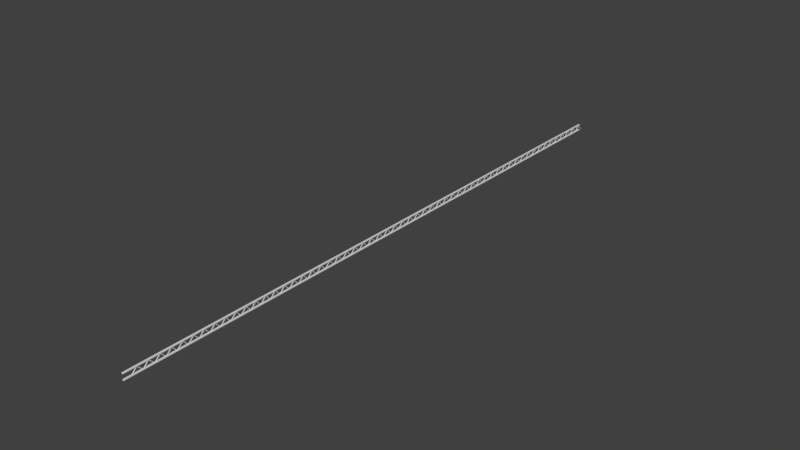 # Source: beam.blend  (saved by Blender 2.79.0; exported with 4.5.12 LTS)
import bpy
from mathutils import Matrix  # noqa: F401  (used for matrix-valued properties, if any)

bpy.ops.wm.read_factory_settings(use_empty=True)
scene = bpy.context.scene
scene.name = 'Scene'

# ---- collections
col_collection_1 = bpy.data.collections.new('Collection 1'); scene.collection.children.link(col_collection_1)

# ---- materials (node trees are filled in below, after node groups)
mat_material = bpy.data.materials.new('Material')
mat_material.alpha_threshold = 0.0
mat_material.use_transparent_shadow = False
mat_material.roughness = 0.5
mat_material.line_color = (0.0, 0.0, 0.0, 1.0)

# ---- material node trees

# ---- world
world_world = bpy.data.worlds.new('World'); scene.world = world_world
world_world.color = (0.05088, 0.05088, 0.05088)
world_world.use_sun_shadow = False
world_world.sun_shadow_jitter_overblur = 0.0
world_world.cycles.sampling_method = 'MANUAL'

# ---- meshes
me_cube = bpy.data.meshes.new('Cube')
me_cube.from_pydata([(0.09558, 51.36, -0.09558), (0.09558, -52.22, -0.09558), (-0.09558, -52.22, -0.09558), (-0.09558, 51.36, -0.09558), (0.09558, 51.36, 0.09558), (0.09558, -52.22, 0.09558), (-0.09558, -52.22, 0.09558), (-0.09558, 51.36, 0.09558), (0.09558, 51.36, -1.068), (0.09558, -52.22, -1.068), (-0.09558, -52.22, -1.068), (-0.09558, 51.36, -1.068), (0.09558, 51.36, -0.8769), (0.09558, -52.22, -0.8769), (-0.09558, -52.22, -0.8769), (-0.09558, 51.36, -0.8769), (0.04291, -6.669, -0.09274), (0.04291, -7.633, -1.057), (-0.04291, -7.633, -1.057), (-0.04291, -6.669, -0.09274), (0.04291, -6.729, -0.03206), (0.04291, -7.694, -0.9963), (-0.04291, -7.694, -0.9963), (-0.04291, -6.729, -0.03206), (0.04291, -5.826, -1.057), (0.04291, -6.791, -0.09274), (-0.04291, -6.791, -0.09274), (-0.04291, -5.826, -1.057), (0.04291, -5.766, -0.9963), (0.04291, -6.73, -0.03206), (-0.04291, -6.73, -0.03206), (-0.04291, -5.766, -0.9963), (0.04291, -4.86, -0.09274), (0.04291, -5.824, -1.057), (-0.04291, -5.824, -1.057), (-0.04291, -4.86, -0.09274), (0.04291, -4.921, -0.03206), (0.04291, -5.885, -0.9963), (-0.04291, -5.885, -0.9963), (-0.04291, -4.921, -0.03206), (0.04291, -4.017, -1.057), (0.04291, -4.982, -0.09274), (-0.04291, -4.982, -0.09274), (-0.04291, -4.017, -1.057), (0.04291, -3.957, -0.9963), (0.04291, -4.921, -0.03206), (-0.04291, -4.921, -0.03206), (-0.04291, -3.957, -0.9963), (0.04291, -3.044, -0.09274), (0.04291, -4.008, -1.057), (-0.04291, -4.008, -1.057), (-0.04291, -3.044, -0.09274), (0.04291, -3.104, -0.03206), (0.04291, -4.068, -0.9963), (-0.04291, -4.068, -0.9963), (-0.04291, -3.104, -0.03206), (0.04291, -2.201, -1.057), (0.04291, -3.165, -0.09274), (-0.04291, -3.165, -0.09274), (-0.04291, -2.201, -1.057), (0.04291, -2.14, -0.9963), (0.04291, -3.105, -0.03206), (-0.04291, -3.105, -0.03206), (-0.04291, -2.14, -0.9963), (0.04291, -1.257, -0.09274), (0.04291, -2.221, -1.057), (-0.04291, -2.221, -1.057), (-0.04291, -1.257, -0.09274), (0.04291, -1.317, -0.03206), (0.04291, -2.282, -0.9963), (-0.04291, -2.282, -0.9963), (-0.04291, -1.317, -0.03206), (0.04291, -0.4143, -1.057), (0.04291, -1.379, -0.09274), (-0.04291, -1.379, -0.09274), (-0.04291, -0.4143, -1.057), (0.04291, -0.3536, -0.9963), (0.04291, -1.318, -0.03206), (-0.04291, -1.318, -0.03206), (-0.04291, -0.3536, -0.9963), (0.04291, 0.5407, -0.09274), (0.04291, -0.4235, -1.057), (-0.04291, -0.4235, -1.057), (-0.04291, 0.5407, -0.09274), (0.04291, 0.4801, -0.03206), (0.04291, -0.4842, -0.9963), (-0.04291, -0.4842, -0.9963), (-0.04291, 0.4801, -0.03206), (0.04291, 1.383, -1.057), (0.04291, 0.419, -0.09274), (-0.04291, 0.419, -0.09274), (-0.04291, 1.383, -1.057), (0.04291, 1.444, -0.9963), (0.04291, 0.4796, -0.03206), (-0.04291, 0.4796, -0.03206), (-0.04291, 1.444, -0.9963), (0.04291, 2.349, -0.09274), (0.04291, 1.385, -1.057), (-0.04291, 1.385, -1.057), (-0.04291, 2.349, -0.09274), (0.04291, 2.288, -0.03206), (0.04291, 1.324, -0.9963), (-0.04291, 1.324, -0.9963), (-0.04291, 2.288, -0.03206), (0.04291, 3.192, -1.057), (0.04291, 2.227, -0.09274), (-0.04291, 2.227, -0.09274), (-0.04291, 3.192, -1.057), (0.04291, 3.252, -0.9963), (0.04291, 2.288, -0.03206), (-0.04291, 2.288, -0.03206), (-0.04291, 3.252, -0.9963), (0.04291, 4.147, -0.09274), (0.04291, 3.182, -1.057), (-0.04291, 3.182, -1.057), (-0.04291, 4.147, -0.09274), (0.04291, 4.086, -0.03206), (0.04291, 3.122, -0.9963), (-0.04291, 3.122, -0.9963), (-0.04291, 4.086, -0.03206), (0.04291, 4.989, -1.057), (0.04291, 4.025, -0.09274), (-0.04291, 4.025, -0.09274), (-0.04291, 4.989, -1.057), (0.04291, 5.05, -0.9963), (0.04291, 4.085, -0.03206), (-0.04291, 4.085, -0.03206), (-0.04291, 5.05, -0.9963), (0.04291, 5.966, -0.09274), (0.04291, 5.001, -1.057), (-0.04291, 5.001, -1.057), (-0.04291, 5.966, -0.09274), (0.04291, 5.905, -0.03206), (0.04291, 4.941, -0.9963), (-0.04291, 4.941, -0.9963), (-0.04291, 5.905, -0.03206), (0.04291, 6.808, -1.057), (0.04291, 5.844, -0.09274), (-0.04291, 5.844, -0.09274), (-0.04291, 6.808, -1.057), (0.04291, 6.869, -0.9963), (0.04291, 5.904, -0.03206), (-0.04291, 5.904, -0.03206), (-0.04291, 6.869, -0.9963), (0.04291, -21.13, -0.09274), (0.04291, -22.09, -1.057), (-0.04291, -22.09, -1.057), (-0.04291, -21.13, -0.09274), (0.04291, -21.19, -0.03206), (0.04291, -22.15, -0.9963), (-0.04291, -22.15, -0.9963), (-0.04291, -21.19, -0.03206), (0.04291, -20.29, -1.057), (0.04291, -21.25, -0.09274), (-0.04291, -21.25, -0.09274), (-0.04291, -20.29, -1.057), (0.04291, -20.23, -0.9963), (0.04291, -21.19, -0.03206), (-0.04291, -21.19, -0.03206), (-0.04291, -20.23, -0.9963), (0.04291, -19.32, -0.09274), (0.04291, -20.28, -1.057), (-0.04291, -20.28, -1.057), (-0.04291, -19.32, -0.09274), (0.04291, -19.38, -0.03206), (0.04291, -20.34, -0.9963), (-0.04291, -20.34, -0.9963), (-0.04291, -19.38, -0.03206), (0.04291, -18.48, -1.057), (0.04291, -19.44, -0.09274), (-0.04291, -19.44, -0.09274), (-0.04291, -18.48, -1.057), (0.04291, -18.42, -0.9963), (0.04291, -19.38, -0.03206), (-0.04291, -19.38, -0.03206), (-0.04291, -18.42, -0.9963), (0.04291, -17.5, -0.09274), (0.04291, -18.47, -1.057), (-0.04291, -18.47, -1.057), (-0.04291, -17.5, -0.09274), (0.04291, -17.56, -0.03206), (0.04291, -18.53, -0.9963), (-0.04291, -18.53, -0.9963), (-0.04291, -17.56, -0.03206), (0.04291, -16.66, -1.057), (0.04291, -17.63, -0.09274), (-0.04291, -17.63, -0.09274), (-0.04291, -16.66, -1.057), (0.04291, -16.6, -0.9963), (0.04291, -17.56, -0.03206), (-0.04291, -17.56, -0.03206), (-0.04291, -16.6, -0.9963), (0.04291, -15.72, -0.09274), (0.04291, -16.68, -1.057), (-0.04291, -16.68, -1.057), (-0.04291, -15.72, -0.09274), (0.04291, -15.78, -0.03206), (0.04291, -16.74, -0.9963), (-0.04291, -16.74, -0.9963), (-0.04291, -15.78, -0.03206), (0.04291, -14.87, -1.057), (0.04291, -15.84, -0.09274), (-0.04291, -15.84, -0.09274), (-0.04291, -14.87, -1.057), (0.04291, -14.81, -0.9963), (0.04291, -15.78, -0.03206), (-0.04291, -15.78, -0.03206), (-0.04291, -14.81, -0.9963), (0.04291, -13.92, -0.09274), (0.04291, -14.88, -1.057), (-0.04291, -14.88, -1.057), (-0.04291, -13.92, -0.09274), (0.04291, -13.98, -0.03206), (0.04291, -14.94, -0.9963), (-0.04291, -14.94, -0.9963), (-0.04291, -13.98, -0.03206), (0.04291, -13.08, -1.057), (0.04291, -14.04, -0.09274), (-0.04291, -14.04, -0.09274), (-0.04291, -13.08, -1.057), (0.04291, -13.02, -0.9963), (0.04291, -13.98, -0.03206), (-0.04291, -13.98, -0.03206), (-0.04291, -13.02, -0.9963), (0.04291, -12.11, -0.09274), (0.04291, -13.08, -1.057), (-0.04291, -13.08, -1.057), (-0.04291, -12.11, -0.09274), (0.04291, -12.17, -0.03206), (0.04291, -13.14, -0.9963), (-0.04291, -13.14, -0.9963), (-0.04291, -12.17, -0.03206), (0.04291, -11.27, -1.057), (0.04291, -12.23, -0.09274), (-0.04291, -12.23, -0.09274), (-0.04291, -11.27, -1.057), (0.04291, -11.21, -0.9963), (0.04291, -12.17, -0.03206), (-0.04291, -12.17, -0.03206), (-0.04291, -11.21, -0.9963), (0.04291, -10.31, -0.09274), (0.04291, -11.28, -1.057), (-0.04291, -11.28, -1.057), (-0.04291, -10.31, -0.09274), (0.04291, -10.37, -0.03206), (0.04291, -11.34, -0.9963), (-0.04291, -11.34, -0.9963), (-0.04291, -10.37, -0.03206), (0.04291, -9.471, -1.057), (0.04291, -10.44, -0.09274), (-0.04291, -10.44, -0.09274), (-0.04291, -9.471, -1.057), (0.04291, -9.41, -0.9963), (0.04291, -10.37, -0.03206), (-0.04291, -10.37, -0.03206), (-0.04291, -9.41, -0.9963), (0.04291, -8.494, -0.09274), (0.04291, -9.459, -1.057), (-0.04291, -9.459, -1.057), (-0.04291, -8.494, -0.09274), (0.04291, -8.555, -0.03206), (0.04291, -9.519, -0.9963), (-0.04291, -9.519, -0.9963), (-0.04291, -8.555, -0.03206), (0.04291, -7.652, -1.057), (0.04291, -8.616, -0.09274), (-0.04291, -8.616, -0.09274), (-0.04291, -7.652, -1.057), (0.04291, -7.591, -0.9963), (0.04291, -8.556, -0.03206), (-0.04291, -8.556, -0.03206), (-0.04291, -7.591, -0.9963), (0.04291, -35.57, -0.09274), (0.04291, -36.53, -1.057), (-0.04291, -36.53, -1.057), (-0.04291, -35.57, -0.09274), (0.04291, -35.63, -0.03206), (0.04291, -36.59, -0.9963), (-0.04291, -36.59, -0.9963), (-0.04291, -35.63, -0.03206), (0.04291, -34.73, -1.057), (0.04291, -35.69, -0.09274), (-0.04291, -35.69, -0.09274), (-0.04291, -34.73, -1.057), (0.04291, -34.67, -0.9963), (0.04291, -35.63, -0.03206), (-0.04291, -35.63, -0.03206), (-0.04291, -34.67, -0.9963), (0.04291, -33.76, -0.09274), (0.04291, -34.72, -1.057), (-0.04291, -34.72, -1.057), (-0.04291, -33.76, -0.09274), (0.04291, -33.82, -0.03206), (0.04291, -34.78, -0.9963), (-0.04291, -34.78, -0.9963), (-0.04291, -33.82, -0.03206), (0.04291, -32.92, -1.057), (0.04291, -33.88, -0.09274), (-0.04291, -33.88, -0.09274), (-0.04291, -32.92, -1.057), (0.04291, -32.86, -0.9963), (0.04291, -33.82, -0.03206), (-0.04291, -33.82, -0.03206), (-0.04291, -32.86, -0.9963), (0.04291, -31.94, -0.09274), (0.04291, -32.91, -1.057), (-0.04291, -32.91, -1.057), (-0.04291, -31.94, -0.09274), (0.04291, -32.0, -0.03206), (0.04291, -32.97, -0.9963), (-0.04291, -32.97, -0.9963), (-0.04291, -32.0, -0.03206), (0.04291, -31.1, -1.057), (0.04291, -32.07, -0.09274), (-0.04291, -32.07, -0.09274), (-0.04291, -31.1, -1.057), (0.04291, -31.04, -0.9963), (0.04291, -32.0, -0.03206), (-0.04291, -32.0, -0.03206), (-0.04291, -31.04, -0.9963), (0.04291, -30.16, -0.09274), (0.04291, -31.12, -1.057), (-0.04291, -31.12, -1.057), (-0.04291, -30.16, -0.09274), (0.04291, -30.22, -0.03206), (0.04291, -31.18, -0.9963), (-0.04291, -31.18, -0.9963), (-0.04291, -30.22, -0.03206), (0.04291, -29.31, -1.057), (0.04291, -30.28, -0.09274), (-0.04291, -30.28, -0.09274), (-0.04291, -29.31, -1.057), (0.04291, -29.25, -0.9963), (0.04291, -30.22, -0.03206), (-0.04291, -30.22, -0.03206), (-0.04291, -29.25, -0.9963), (0.04291, -28.36, -0.09274), (0.04291, -29.32, -1.057), (-0.04291, -29.32, -1.057), (-0.04291, -28.36, -0.09274), (0.04291, -28.42, -0.03206), (0.04291, -29.38, -0.9963), (-0.04291, -29.38, -0.9963), (-0.04291, -28.42, -0.03206), (0.04291, -27.52, -1.057), (0.04291, -28.48, -0.09274), (-0.04291, -28.48, -0.09274), (-0.04291, -27.52, -1.057), (0.04291, -27.46, -0.9963), (0.04291, -28.42, -0.03206), (-0.04291, -28.42, -0.03206), (-0.04291, -27.46, -0.9963), (0.04291, -26.55, -0.09274), (0.04291, -27.52, -1.057), (-0.04291, -27.52, -1.057), (-0.04291, -26.55, -0.09274), (0.04291, -26.61, -0.03206), (0.04291, -27.58, -0.9963), (-0.04291, -27.58, -0.9963), (-0.04291, -26.61, -0.03206), (0.04291, -25.71, -1.057), (0.04291, -26.67, -0.09274), (-0.04291, -26.67, -0.09274), (-0.04291, -25.71, -1.057), (0.04291, -25.65, -0.9963), (0.04291, -26.61, -0.03206), (-0.04291, -26.61, -0.03206), (-0.04291, -25.65, -0.9963), (0.04291, -24.75, -0.09274), (0.04291, -25.72, -1.057), (-0.04291, -25.72, -1.057), (-0.04291, -24.75, -0.09274), (0.04291, -24.81, -0.03206), (0.04291, -25.78, -0.9963), (-0.04291, -25.78, -0.9963), (-0.04291, -24.81, -0.03206), (0.04291, -23.91, -1.057), (0.04291, -24.88, -0.09274), (-0.04291, -24.88, -0.09274), (-0.04291, -23.91, -1.057), (0.04291, -23.85, -0.9963), (0.04291, -24.81, -0.03206), (-0.04291, -24.81, -0.03206), (-0.04291, -23.85, -0.9963), (0.04291, -22.93, -0.09274), (0.04291, -23.9, -1.057), (-0.04291, -23.9, -1.057), (-0.04291, -22.93, -0.09274), (0.04291, -23.0, -0.03206), (0.04291, -23.96, -0.9963), (-0.04291, -23.96, -0.9963), (-0.04291, -23.0, -0.03206), (0.04291, -22.09, -1.057), (0.04291, -23.06, -0.09274), (-0.04291, -23.06, -0.09274), (-0.04291, -22.09, -1.057), (0.04291, -22.03, -0.9963), (0.04291, -23.0, -0.03206), (-0.04291, -23.0, -0.03206), (-0.04291, -22.03, -0.9963), (0.04291, -50.01, -0.09274), (0.04291, -50.97, -1.057), (-0.04291, -50.97, -1.057), (-0.04291, -50.01, -0.09274), (0.04291, -50.07, -0.03206), (0.04291, -51.03, -0.9963), (-0.04291, -51.03, -0.9963), (-0.04291, -50.07, -0.03206), (0.04291, -49.17, -1.057), (0.04291, -50.13, -0.09274), (-0.04291, -50.13, -0.09274), (-0.04291, -49.17, -1.057), (0.04291, -49.11, -0.9963), (0.04291, -50.07, -0.03206), (-0.04291, -50.07, -0.03206), (-0.04291, -49.11, -0.9963), (0.04291, -48.2, -0.09274), (0.04291, -49.16, -1.057), (-0.04291, -49.16, -1.057), (-0.04291, -48.2, -0.09274), (0.04291, -48.26, -0.03206), (0.04291, -49.22, -0.9963), (-0.04291, -49.22, -0.9963), (-0.04291, -48.26, -0.03206), (0.04291, -47.36, -1.057), (0.04291, -48.32, -0.09274), (-0.04291, -48.32, -0.09274), (-0.04291, -47.36, -1.057), (0.04291, -47.3, -0.9963), (0.04291, -48.26, -0.03206), (-0.04291, -48.26, -0.03206), (-0.04291, -47.3, -0.9963), (0.04291, -46.38, -0.09274), (0.04291, -47.35, -1.057), (-0.04291, -47.35, -1.057), (-0.04291, -46.38, -0.09274), (0.04291, -46.44, -0.03206), (0.04291, -47.41, -0.9963), (-0.04291, -47.41, -0.9963), (-0.04291, -46.44, -0.03206), (0.04291, -45.54, -1.057), (0.04291, -46.5, -0.09274), (-0.04291, -46.5, -0.09274), (-0.04291, -45.54, -1.057), (0.04291, -45.48, -0.9963), (0.04291, -46.44, -0.03206), (-0.04291, -46.44, -0.03206), (-0.04291, -45.48, -0.9963), (0.04291, -44.6, -0.09274), (0.04291, -45.56, -1.057), (-0.04291, -45.56, -1.057), (-0.04291, -44.6, -0.09274), (0.04291, -44.66, -0.03206), (0.04291, -45.62, -0.9963), (-0.04291, -45.62, -0.9963), (-0.04291, -44.66, -0.03206), (0.04291, -43.75, -1.057), (0.04291, -44.72, -0.09274), (-0.04291, -44.72, -0.09274), (-0.04291, -43.75, -1.057), (0.04291, -43.69, -0.9963), (0.04291, -44.66, -0.03206), (-0.04291, -44.66, -0.03206), (-0.04291, -43.69, -0.9963), (0.04291, -42.8, -0.09274), (0.04291, -43.76, -1.057), (-0.04291, -43.76, -1.057), (-0.04291, -42.8, -0.09274), (0.04291, -42.86, -0.03206), (0.04291, -43.82, -0.9963), (-0.04291, -43.82, -0.9963), (-0.04291, -42.86, -0.03206), (0.04291, -41.96, -1.057), (0.04291, -42.92, -0.09274), (-0.04291, -42.92, -0.09274), (-0.04291, -41.96, -1.057), (0.04291, -41.9, -0.9963), (0.04291, -42.86, -0.03206), (-0.04291, -42.86, -0.03206), (-0.04291, -41.9, -0.9963), (0.04291, -40.99, -0.09274), (0.04291, -41.95, -1.057), (-0.04291, -41.95, -1.057), (-0.04291, -40.99, -0.09274), (0.04291, -41.05, -0.03206), (0.04291, -42.02, -0.9963), (-0.04291, -42.02, -0.9963), (-0.04291, -41.05, -0.03206), (0.04291, -40.15, -1.057), (0.04291, -41.11, -0.09274), (-0.04291, -41.11, -0.09274), (-0.04291, -40.15, -1.057), (0.04291, -40.09, -0.9963), (0.04291, -41.05, -0.03206), (-0.04291, -41.05, -0.03206), (-0.04291, -40.09, -0.9963), (0.04291, -39.19, -0.09274), (0.04291, -40.16, -1.057), (-0.04291, -40.16, -1.057), (-0.04291, -39.19, -0.09274), (0.04291, -39.25, -0.03206), (0.04291, -40.22, -0.9963), (-0.04291, -40.22, -0.9963), (-0.04291, -39.25, -0.03206), (0.04291, -38.35, -1.057), (0.04291, -39.31, -0.09274), (-0.04291, -39.31, -0.09274), (-0.04291, -38.35, -1.057), (0.04291, -38.29, -0.9963), (0.04291, -39.25, -0.03206), (-0.04291, -39.25, -0.03206), (-0.04291, -38.29, -0.9963), (0.04291, -37.37, -0.09274), (0.04291, -38.34, -1.057), (-0.04291, -38.34, -1.057), (-0.04291, -37.37, -0.09274), (0.04291, -37.43, -0.03206), (0.04291, -38.4, -0.9963), (-0.04291, -38.4, -0.9963), (-0.04291, -37.43, -0.03206), (0.04291, -36.53, -1.057), (0.04291, -37.5, -0.09274), (-0.04291, -37.5, -0.09274), (-0.04291, -36.53, -1.057), (0.04291, -36.47, -0.9963), (0.04291, -37.44, -0.03206), (-0.04291, -37.44, -0.03206), (-0.04291, -36.47, -0.9963), (0.04291, 51.12, -0.09274), (0.04291, 50.15, -1.057), (-0.04291, 50.15, -1.057), (-0.04291, 51.12, -0.09274), (0.04291, 51.06, -0.03206), (0.04291, 50.09, -0.9963), (-0.04291, 50.09, -0.9963), (-0.04291, 51.06, -0.03206), (0.04291, 51.96, -1.057), (0.04291, 50.99, -0.09274), (-0.04291, 50.99, -0.09274), (-0.04291, 51.96, -1.057), (0.04291, 52.02, -0.9963), (0.04291, 51.05, -0.03206), (-0.04291, 51.05, -0.03206), (-0.04291, 52.02, -0.9963), (0.04291, 36.66, -0.09274), (0.04291, 35.69, -1.057), (-0.04291, 35.69, -1.057), (-0.04291, 36.66, -0.09274), (0.04291, 36.6, -0.03206), (0.04291, 35.63, -0.9963), (-0.04291, 35.63, -0.9963), (-0.04291, 36.6, -0.03206), (0.04291, 37.5, -1.057), (0.04291, 36.53, -0.09274), (-0.04291, 36.53, -0.09274), (-0.04291, 37.5, -1.057), (0.04291, 37.56, -0.9963), (0.04291, 36.59, -0.03206), (-0.04291, 36.59, -0.03206), (-0.04291, 37.56, -0.9963), (0.04291, 38.46, -0.09274), (0.04291, 37.5, -1.057), (-0.04291, 37.5, -1.057), (-0.04291, 38.46, -0.09274), (0.04291, 38.4, -0.03206), (0.04291, 37.44, -0.9963), (-0.04291, 37.44, -0.9963), (-0.04291, 38.4, -0.03206), (0.04291, 39.31, -1.057), (0.04291, 38.34, -0.09274), (-0.04291, 38.34, -0.09274), (-0.04291, 39.31, -1.057), (0.04291, 39.37, -0.9963), (0.04291, 38.4, -0.03206), (-0.04291, 38.4, -0.03206), (-0.04291, 39.37, -0.9963), (0.04291, 40.28, -0.09274), (0.04291, 39.32, -1.057), (-0.04291, 39.32, -1.057), (-0.04291, 40.28, -0.09274), (0.04291, 40.22, -0.03206), (0.04291, 39.26, -0.9963), (-0.04291, 39.26, -0.9963), (-0.04291, 40.22, -0.03206), (0.04291, 41.12, -1.057), (0.04291, 40.16, -0.09274), (-0.04291, 40.16, -0.09274), (-0.04291, 41.12, -1.057), (0.04291, 41.18, -0.9963), (0.04291, 40.22, -0.03206), (-0.04291, 40.22, -0.03206), (-0.04291, 41.18, -0.9963), (0.04291, 42.07, -0.09274), (0.04291, 41.1, -1.057), (-0.04291, 41.1, -1.057), (-0.04291, 42.07, -0.09274), (0.04291, 42.01, -0.03206), (0.04291, 41.04, -0.9963), (-0.04291, 41.04, -0.9963), (-0.04291, 42.01, -0.03206), (0.04291, 42.91, -1.057), (0.04291, 41.95, -0.09274), (-0.04291, 41.95, -0.09274), (-0.04291, 42.91, -1.057), (0.04291, 42.97, -0.9963), (0.04291, 42.01, -0.03206), (-0.04291, 42.01, -0.03206), (-0.04291, 42.97, -0.9963), (0.04291, 43.87, -0.09274), (0.04291, 42.9, -1.057), (-0.04291, 42.9, -1.057), (-0.04291, 43.87, -0.09274), (0.04291, 43.8, -0.03206), (0.04291, 42.84, -0.9963), (-0.04291, 42.84, -0.9963), (-0.04291, 43.8, -0.03206), (0.04291, 44.71, -1.057), (0.04291, 43.74, -0.09274), (-0.04291, 43.74, -0.09274), (-0.04291, 44.71, -1.057), (0.04291, 44.77, -0.9963), (0.04291, 43.8, -0.03206), (-0.04291, 43.8, -0.03206), (-0.04291, 44.77, -0.9963), (0.04291, 45.67, -0.09274), (0.04291, 44.71, -1.057), (-0.04291, 44.71, -1.057), (-0.04291, 45.67, -0.09274), (0.04291, 45.61, -0.03206), (0.04291, 44.65, -0.9963), (-0.04291, 44.65, -0.9963), (-0.04291, 45.61, -0.03206), (0.04291, 46.52, -1.057), (0.04291, 45.55, -0.09274), (-0.04291, 45.55, -0.09274), (-0.04291, 46.52, -1.057), (0.04291, 46.58, -0.9963), (0.04291, 45.61, -0.03206), (-0.04291, 45.61, -0.03206), (-0.04291, 46.58, -0.9963), (0.04291, 47.47, -0.09274), (0.04291, 46.51, -1.057), (-0.04291, 46.51, -1.057), (-0.04291, 47.47, -0.09274), (0.04291, 47.41, -0.03206), (0.04291, 46.45, -0.9963), (-0.04291, 46.45, -0.9963), (-0.04291, 47.41, -0.03206), (0.04291, 48.31, -1.057), (0.04291, 47.35, -0.09274), (-0.04291, 47.35, -0.09274), (-0.04291, 48.31, -1.057), (0.04291, 48.37, -0.9963), (0.04291, 47.41, -0.03206), (-0.04291, 47.41, -0.03206), (-0.04291, 48.37, -0.9963), (0.04291, 49.29, -0.09274), (0.04291, 48.33, -1.057), (-0.04291, 48.33, -1.057), (-0.04291, 49.29, -0.09274), (0.04291, 49.23, -0.03206), (0.04291, 48.27, -0.9963), (-0.04291, 48.27, -0.9963), (-0.04291, 49.23, -0.03206), (0.04291, 50.13, -1.057), (0.04291, 49.17, -0.09274), (-0.04291, 49.17, -0.09274), (-0.04291, 50.13, -1.057), (0.04291, 50.19, -0.9963), (0.04291, 49.23, -0.03206), (-0.04291, 49.23, -0.03206), (-0.04291, 50.19, -0.9963), (0.04291, 22.22, -0.09274), (0.04291, 21.25, -1.057), (-0.04291, 21.25, -1.057), (-0.04291, 22.22, -0.09274), (0.04291, 22.16, -0.03206), (0.04291, 21.19, -0.9963), (-0.04291, 21.19, -0.9963), (-0.04291, 22.16, -0.03206), (0.04291, 23.06, -1.057), (0.04291, 22.09, -0.09274), (-0.04291, 22.09, -0.09274), (-0.04291, 23.06, -1.057), (0.04291, 23.12, -0.9963), (0.04291, 22.15, -0.03206), (-0.04291, 22.15, -0.03206), (-0.04291, 23.12, -0.9963), (0.04291, 24.02, -0.09274), (0.04291, 23.06, -1.057), (-0.04291, 23.06, -1.057), (-0.04291, 24.02, -0.09274), (0.04291, 23.96, -0.03206), (0.04291, 23.0, -0.9963), (-0.04291, 23.0, -0.9963), (-0.04291, 23.96, -0.03206), (0.04291, 24.87, -1.057), (0.04291, 23.9, -0.09274), (-0.04291, 23.9, -0.09274), (-0.04291, 24.87, -1.057), (0.04291, 24.93, -0.9963), (0.04291, 23.96, -0.03206), (-0.04291, 23.96, -0.03206), (-0.04291, 24.93, -0.9963), (0.04291, 25.84, -0.09274), (0.04291, 24.88, -1.057), (-0.04291, 24.88, -1.057), (-0.04291, 25.84, -0.09274), (0.04291, 25.78, -0.03206), (0.04291, 24.82, -0.9963), (-0.04291, 24.82, -0.9963), (-0.04291, 25.78, -0.03206), (0.04291, 26.68, -1.057), (0.04291, 25.72, -0.09274), (-0.04291, 25.72, -0.09274), (-0.04291, 26.68, -1.057), (0.04291, 26.74, -0.9963), (0.04291, 25.78, -0.03206), (-0.04291, 25.78, -0.03206), (-0.04291, 26.74, -0.9963), (0.04291, 27.63, -0.09274), (0.04291, 26.66, -1.057), (-0.04291, 26.66, -1.057), (-0.04291, 27.63, -0.09274), (0.04291, 27.57, -0.03206), (0.04291, 26.6, -0.9963), (-0.04291, 26.6, -0.9963), (-0.04291, 27.57, -0.03206), (0.04291, 28.47, -1.057), (0.04291, 27.51, -0.09274), (-0.04291, 27.51, -0.09274), (-0.04291, 28.47, -1.057), (0.04291, 28.53, -0.9963), (0.04291, 27.57, -0.03206), (-0.04291, 27.57, -0.03206), (-0.04291, 28.53, -0.9963), (0.04291, 29.43, -0.09274), (0.04291, 28.46, -1.057), (-0.04291, 28.46, -1.057), (-0.04291, 29.43, -0.09274), (0.04291, 29.36, -0.03206), (0.04291, 28.4, -0.9963), (-0.04291, 28.4, -0.9963), (-0.04291, 29.36, -0.03206), (0.04291, 30.27, -1.057), (0.04291, 29.3, -0.09274), (-0.04291, 29.3, -0.09274), (-0.04291, 30.27, -1.057), (0.04291, 30.33, -0.9963), (0.04291, 29.36, -0.03206), (-0.04291, 29.36, -0.03206), (-0.04291, 30.33, -0.9963), (0.04291, 31.23, -0.09274), (0.04291, 30.27, -1.057), (-0.04291, 30.27, -1.057), (-0.04291, 31.23, -0.09274), (0.04291, 31.17, -0.03206), (0.04291, 30.21, -0.9963), (-0.04291, 30.21, -0.9963), (-0.04291, 31.17, -0.03206), (0.04291, 32.08, -1.057), (0.04291, 31.11, -0.09274), (-0.04291, 31.11, -0.09274), (-0.04291, 32.08, -1.057), (0.04291, 32.14, -0.9963), (0.04291, 31.17, -0.03206), (-0.04291, 31.17, -0.03206), (-0.04291, 32.14, -0.9963), (0.04291, 33.03, -0.09274), (0.04291, 32.07, -1.057), (-0.04291, 32.07, -1.057), (-0.04291, 33.03, -0.09274), (0.04291, 32.97, -0.03206), (0.04291, 32.01, -0.9963), (-0.04291, 32.01, -0.9963), (-0.04291, 32.97, -0.03206), (0.04291, 33.87, -1.057), (0.04291, 32.91, -0.09274), (-0.04291, 32.91, -0.09274), (-0.04291, 33.87, -1.057), (0.04291, 33.93, -0.9963), (0.04291, 32.97, -0.03206), (-0.04291, 32.97, -0.03206), (-0.04291, 33.93, -0.9963), (0.04291, 34.85, -0.09274), (0.04291, 33.89, -1.057), (-0.04291, 33.89, -1.057), (-0.04291, 34.85, -0.09274), (0.04291, 34.79, -0.03206), (0.04291, 33.83, -0.9963), (-0.04291, 33.83, -0.9963), (-0.04291, 34.79, -0.03206), (0.04291, 35.69, -1.057), (0.04291, 34.73, -0.09274), (-0.04291, 34.73, -0.09274), (-0.04291, 35.69, -1.057), (0.04291, 35.75, -0.9963), (0.04291, 34.79, -0.03206), (-0.04291, 34.79, -0.03206), (-0.04291, 35.75, -0.9963), (0.04291, 7.776, -0.09274), (0.04291, 6.812, -1.057), (-0.04291, 6.812, -1.057), (-0.04291, 7.776, -0.09274), (0.04291, 7.716, -0.03206), (0.04291, 6.751, -0.9963), (-0.04291, 6.751, -0.9963), (-0.04291, 7.716, -0.03206), (0.04291, 8.619, -1.057), (0.04291, 7.655, -0.09274), (-0.04291, 7.655, -0.09274), (-0.04291, 8.619, -1.057), (0.04291, 8.679, -0.9963), (0.04291, 7.715, -0.03206), (-0.04291, 7.715, -0.03206), (-0.04291, 8.679, -0.9963), (0.04291, 9.585, -0.09274), (0.04291, 8.621, -1.057), (-0.04291, 8.621, -1.057), (-0.04291, 9.585, -0.09274), (0.04291, 9.524, -0.03206), (0.04291, 8.56, -0.9963), (-0.04291, 8.56, -0.9963), (-0.04291, 9.524, -0.03206), (0.04291, 10.43, -1.057), (0.04291, 9.463, -0.09274), (-0.04291, 9.463, -0.09274), (-0.04291, 10.43, -1.057), (0.04291, 10.49, -0.9963), (0.04291, 9.524, -0.03206), (-0.04291, 9.524, -0.03206), (-0.04291, 10.49, -0.9963), (0.04291, 11.4, -0.09274), (0.04291, 10.44, -1.057), (-0.04291, 10.44, -1.057), (-0.04291, 11.4, -0.09274), (0.04291, 11.34, -0.03206), (0.04291, 10.38, -0.9963), (-0.04291, 10.38, -0.9963), (-0.04291, 11.34, -0.03206), (0.04291, 12.24, -1.057), (0.04291, 11.28, -0.09274), (-0.04291, 11.28, -0.09274), (-0.04291, 12.24, -1.057), (0.04291, 12.3, -0.9963), (0.04291, 11.34, -0.03206), (-0.04291, 11.34, -0.03206), (-0.04291, 12.3, -0.9963), (0.04291, 13.19, -0.09274), (0.04291, 12.22, -1.057), (-0.04291, 12.22, -1.057), (-0.04291, 13.19, -0.09274), (0.04291, 13.13, -0.03206), (0.04291, 12.16, -0.9963), (-0.04291, 12.16, -0.9963), (-0.04291, 13.13, -0.03206), (0.04291, 14.03, -1.057), (0.04291, 13.07, -0.09274), (-0.04291, 13.07, -0.09274), (-0.04291, 14.03, -1.057), (0.04291, 14.09, -0.9963), (0.04291, 13.13, -0.03206), (-0.04291, 13.13, -0.03206), (-0.04291, 14.09, -0.9963), (0.04291, 14.99, -0.09274), (0.04291, 14.02, -1.057), (-0.04291, 14.02, -1.057), (-0.04291, 14.99, -0.09274), (0.04291, 14.93, -0.03206), (0.04291, 13.96, -0.9963), (-0.04291, 13.96, -0.9963), (-0.04291, 14.93, -0.03206), (0.04291, 15.83, -1.057), (0.04291, 14.86, -0.09274), (-0.04291, 14.86, -0.09274), (-0.04291, 15.83, -1.057), (0.04291, 15.89, -0.9963), (0.04291, 14.92, -0.03206), (-0.04291, 14.92, -0.03206), (-0.04291, 15.89, -0.9963), (0.04291, 16.79, -0.09274), (0.04291, 15.83, -1.057), (-0.04291, 15.83, -1.057), (-0.04291, 16.79, -0.09274), (0.04291, 16.73, -0.03206), (0.04291, 15.77, -0.9963), (-0.04291, 15.77, -0.9963), (-0.04291, 16.73, -0.03206), (0.04291, 17.64, -1.057), (0.04291, 16.67, -0.09274), (-0.04291, 16.67, -0.09274), (-0.04291, 17.64, -1.057), (0.04291, 17.7, -0.9963), (0.04291, 16.73, -0.03206), (-0.04291, 16.73, -0.03206), (-0.04291, 17.7, -0.9963), (0.04291, 18.59, -0.09274), (0.04291, 17.63, -1.057), (-0.04291, 17.63, -1.057), (-0.04291, 18.59, -0.09274), (0.04291, 18.53, -0.03206), (0.04291, 17.57, -0.9963), (-0.04291, 17.57, -0.9963), (-0.04291, 18.53, -0.03206), (0.04291, 19.43, -1.057), (0.04291, 18.47, -0.09274), (-0.04291, 18.47, -0.09274), (-0.04291, 19.43, -1.057), (0.04291, 19.49, -0.9963), (0.04291, 18.53, -0.03206), (-0.04291, 18.53, -0.03206), (-0.04291, 19.49, -0.9963), (0.04291, 20.41, -0.09274), (0.04291, 19.45, -1.057), (-0.04291, 19.45, -1.057), (-0.04291, 20.41, -0.09274), (0.04291, 20.35, -0.03206), (0.04291, 19.39, -0.9963), (-0.04291, 19.39, -0.9963), (-0.04291, 20.35, -0.03206), (0.04291, 21.25, -1.057), (0.04291, 20.29, -0.09274), (-0.04291, 20.29, -0.09274), (-0.04291, 21.25, -1.057), (0.04291, 21.31, -0.9963), (0.04291, 20.35, -0.03206), (-0.04291, 20.35, -0.03206), (-0.04291, 21.31, -0.9963)], [], [(0, 1, 2, 3), (4, 7, 6, 5), (0, 4, 5, 1), (1, 5, 6, 2), (2, 6, 7, 3), (4, 0, 3, 7), (8, 9, 10, 11), (12, 15, 14, 13), (8, 12, 13, 9), (9, 13, 14, 10), (10, 14, 15, 11), (12, 8, 11, 15), (16, 17, 18, 19), (20, 23, 22, 21), (16, 20, 21, 17), (18, 22, 23, 19), (24, 25, 26, 27), (28, 31, 30, 29), (24, 28, 29, 25), (26, 30, 31, 27), (32, 33, 34, 35), (36, 39, 38, 37), (32, 36, 37, 33), (34, 38, 39, 35), (40, 41, 42, 43), (44, 47, 46, 45), (40, 44, 45, 41), (42, 46, 47, 43), (48, 49, 50, 51), (52, 55, 54, 53), (48, 52, 53, 49), (50, 54, 55, 51), (56, 57, 58, 59), (60, 63, 62, 61), (56, 60, 61, 57), (58, 62, 63, 59), (64, 65, 66, 67), (68, 71, 70, 69), (64, 68, 69, 65), (66, 70, 71, 67), (72, 73, 74, 75), (76, 79, 78, 77), (72, 76, 77, 73), (74, 78, 79, 75), (80, 81, 82, 83), (84, 87, 86, 85), (80, 84, 85, 81), (82, 86, 87, 83), (88, 89, 90, 91), (92, 95, 94, 93), (88, 92, 93, 89), (90, 94, 95, 91), (96, 97, 98, 99), (100, 103, 102, 101), (96, 100, 101, 97), (98, 102, 103, 99), (104, 105, 106, 107), (108, 111, 110, 109), (104, 108, 109, 105), (106, 110, 111, 107), (112, 113, 114, 115), (116, 119, 118, 117), (112, 116, 117, 113), (114, 118, 119, 115), (120, 121, 122, 123), (124, 127, 126, 125), (120, 124, 125, 121), (122, 126, 127, 123), (128, 129, 130, 131), (132, 135, 134, 133), (128, 132, 133, 129), (130, 134, 135, 131), (136, 137, 138, 139), (140, 143, 142, 141), (136, 140, 141, 137), (138, 142, 143, 139), (144, 145, 146, 147), (148, 151, 150, 149), (144, 148, 149, 145), (146, 150, 151, 147), (152, 153, 154, 155), (156, 159, 158, 157), (152, 156, 157, 153), (154, 158, 159, 155), (160, 161, 162, 163), (164, 167, 166, 165), (160, 164, 165, 161), (162, 166, 167, 163), (168, 169, 170, 171), (172, 175, 174, 173), (168, 172, 173, 169), (170, 174, 175, 171), (176, 177, 178, 179), (180, 183, 182, 181), (176, 180, 181, 177), (178, 182, 183, 179), (184, 185, 186, 187), (188, 191, 190, 189), (184, 188, 189, 185), (186, 190, 191, 187), (192, 193, 194, 195), (196, 199, 198, 197), (192, 196, 197, 193), (194, 198, 199, 195), (200, 201, 202, 203), (204, 207, 206, 205), (200, 204, 205, 201), (202, 206, 207, 203), (208, 209, 210, 211), (212, 215, 214, 213), (208, 212, 213, 209), (210, 214, 215, 211), (216, 217, 218, 219), (220, 223, 222, 221), (216, 220, 221, 217), (218, 222, 223, 219), (224, 225, 226, 227), (228, 231, 230, 229), (224, 228, 229, 225), (226, 230, 231, 227), (232, 233, 234, 235), (236, 239, 238, 237), (232, 236, 237, 233), (234, 238, 239, 235), (240, 241, 242, 243), (244, 247, 246, 245), (240, 244, 245, 241), (242, 246, 247, 243), (248, 249, 250, 251), (252, 255, 254, 253), (248, 252, 253, 249), (250, 254, 255, 251), (256, 257, 258, 259), (260, 263, 262, 261), (256, 260, 261, 257), (258, 262, 263, 259), (264, 265, 266, 267), (268, 271, 270, 269), (264, 268, 269, 265), (266, 270, 271, 267), (272, 273, 274, 275), (276, 279, 278, 277), (272, 276, 277, 273), (274, 278, 279, 275), (280, 281, 282, 283), (284, 287, 286, 285), (280, 284, 285, 281), (282, 286, 287, 283), (288, 289, 290, 291), (292, 295, 294, 293), (288, 292, 293, 289), (290, 294, 295, 291), (296, 297, 298, 299), (300, 303, 302, 301), (296, 300, 301, 297), (298, 302, 303, 299), (304, 305, 306, 307), (308, 311, 310, 309), (304, 308, 309, 305), (306, 310, 311, 307), (312, 313, 314, 315), (316, 319, 318, 317), (312, 316, 317, 313), (314, 318, 319, 315), (320, 321, 322, 323), (324, 327, 326, 325), (320, 324, 325, 321), (322, 326, 327, 323), (328, 329, 330, 331), (332, 335, 334, 333), (328, 332, 333, 329), (330, 334, 335, 331), (336, 337, 338, 339), (340, 343, 342, 341), (336, 340, 341, 337), (338, 342, 343, 339), (344, 345, 346, 347), (348, 351, 350, 349), (344, 348, 349, 345), (346, 350, 351, 347), (352, 353, 354, 355), (356, 359, 358, 357), (352, 356, 357, 353), (354, 358, 359, 355), (360, 361, 362, 363), (364, 367, 366, 365), (360, 364, 365, 361), (362, 366, 367, 363), (368, 369, 370, 371), (372, 375, 374, 373), (368, 372, 373, 369), (370, 374, 375, 371), (376, 377, 378, 379), (380, 383, 382, 381), (376, 380, 381, 377), (378, 382, 383, 379), (384, 385, 386, 387), (388, 391, 390, 389), (384, 388, 389, 385), (386, 390, 391, 387), (392, 393, 394, 395), (396, 399, 398, 397), (392, 396, 397, 393), (394, 398, 399, 395), (400, 401, 402, 403), (404, 407, 406, 405), (400, 404, 405, 401), (402, 406, 407, 403), (408, 409, 410, 411), (412, 415, 414, 413), (408, 412, 413, 409), (410, 414, 415, 411), (416, 417, 418, 419), (420, 423, 422, 421), (416, 420, 421, 417), (418, 422, 423, 419), (424, 425, 426, 427), (428, 431, 430, 429), (424, 428, 429, 425), (426, 430, 431, 427), (432, 433, 434, 435), (436, 439, 438, 437), (432, 436, 437, 433), (434, 438, 439, 435), (440, 441, 442, 443), (444, 447, 446, 445), (440, 444, 445, 441), (442, 446, 447, 443), (448, 449, 450, 451), (452, 455, 454, 453), (448, 452, 453, 449), (450, 454, 455, 451), (456, 457, 458, 459), (460, 463, 462, 461), (456, 460, 461, 457), (458, 462, 463, 459), (464, 465, 466, 467), (468, 471, 470, 469), (464, 468, 469, 465), (466, 470, 471, 467), (472, 473, 474, 475), (476, 479, 478, 477), (472, 476, 477, 473), (474, 478, 479, 475), (480, 481, 482, 483), (484, 487, 486, 485), (480, 484, 485, 481), (482, 486, 487, 483), (488, 489, 490, 491), (492, 495, 494, 493), (488, 492, 493, 489), (490, 494, 495, 491), (496, 497, 498, 499), (500, 503, 502, 501), (496, 500, 501, 497), (498, 502, 503, 499), (504, 505, 506, 507), (508, 511, 510, 509), (504, 508, 509, 505), (506, 510, 511, 507), (512, 513, 514, 515), (516, 519, 518, 517), (512, 516, 517, 513), (514, 518, 519, 515), (520, 521, 522, 523), (524, 527, 526, 525), (520, 524, 525, 521), (522, 526, 527, 523), (528, 529, 530, 531), (532, 535, 534, 533), (528, 532, 533, 529), (530, 534, 535, 531), (536, 537, 538, 539), (540, 543, 542, 541), (536, 540, 541, 537), (538, 542, 543, 539), (544, 545, 546, 547), (548, 551, 550, 549), (544, 548, 549, 545), (546, 550, 551, 547), (552, 553, 554, 555), (556, 559, 558, 557), (552, 556, 557, 553), (554, 558, 559, 555), (560, 561, 562, 563), (564, 567, 566, 565), (560, 564, 565, 561), (562, 566, 567, 563), (568, 569, 570, 571), (572, 575, 574, 573), (568, 572, 573, 569), (570, 574, 575, 571), (576, 577, 578, 579), (580, 583, 582, 581), (576, 580, 581, 577), (578, 582, 583, 579), (584, 585, 586, 587), (588, 591, 590, 589), (584, 588, 589, 585), (586, 590, 591, 587), (592, 593, 594, 595), (596, 599, 598, 597), (592, 596, 597, 593), (594, 598, 599, 595), (600, 601, 602, 603), (604, 607, 606, 605), (600, 604, 605, 601), (602, 606, 607, 603), (608, 609, 610, 611), (612, 615, 614, 613), (608, 612, 613, 609), (610, 614, 615, 611), (616, 617, 618, 619), (620, 623, 622, 621), (616, 620, 621, 617), (618, 622, 623, 619), (624, 625, 626, 627), (628, 631, 630, 629), (624, 628, 629, 625), (626, 630, 631, 627), (632, 633, 634, 635), (636, 639, 638, 637), (632, 636, 637, 633), (634, 638, 639, 635), (640, 641, 642, 643), (644, 647, 646, 645), (640, 644, 645, 641), (642, 646, 647, 643), (648, 649, 650, 651), (652, 655, 654, 653), (648, 652, 653, 649), (650, 654, 655, 651), (656, 657, 658, 659), (660, 663, 662, 661), (656, 660, 661, 657), (658, 662, 663, 659), (664, 665, 666, 667), (668, 671, 670, 669), (664, 668, 669, 665), (666, 670, 671, 667), (672, 673, 674, 675), (676, 679, 678, 677), (672, 676, 677, 673), (674, 678, 679, 675), (680, 681, 682, 683), (684, 687, 686, 685), (680, 684, 685, 681), (682, 686, 687, 683), (688, 689, 690, 691), (692, 695, 694, 693), (688, 692, 693, 689), (690, 694, 695, 691), (696, 697, 698, 699), (700, 703, 702, 701), (696, 700, 701, 697), (698, 702, 703, 699), (704, 705, 706, 707), (708, 711, 710, 709), (704, 708, 709, 705), (706, 710, 711, 707), (712, 713, 714, 715), (716, 719, 718, 717), (712, 716, 717, 713), (714, 718, 719, 715), (720, 721, 722, 723), (724, 727, 726, 725), (720, 724, 725, 721), (722, 726, 727, 723), (728, 729, 730, 731), (732, 735, 734, 733), (728, 732, 733, 729), (730, 734, 735, 731), (736, 737, 738, 739), (740, 743, 742, 741), (736, 740, 741, 737), (738, 742, 743, 739), (744, 745, 746, 747), (748, 751, 750, 749), (744, 748, 749, 745), (746, 750, 751, 747), (752, 753, 754, 755), (756, 759, 758, 757), (752, 756, 757, 753), (754, 758, 759, 755), (760, 761, 762, 763), (764, 767, 766, 765), (760, 764, 765, 761), (762, 766, 767, 763), (768, 769, 770, 771), (772, 775, 774, 773), (768, 772, 773, 769), (770, 774, 775, 771), (776, 777, 778, 779), (780, 783, 782, 781), (776, 780, 781, 777), (778, 782, 783, 779), (784, 785, 786, 787), (788, 791, 790, 789), (784, 788, 789, 785), (786, 790, 791, 787), (792, 793, 794, 795), (796, 799, 798, 797), (792, 796, 797, 793), (794, 798, 799, 795), (800, 801, 802, 803), (804, 807, 806, 805), (800, 804, 805, 801), (802, 806, 807, 803), (808, 809, 810, 811), (812, 815, 814, 813), (808, 812, 813, 809), (810, 814, 815, 811), (816, 817, 818, 819), (820, 823, 822, 821), (816, 820, 821, 817), (818, 822, 823, 819), (824, 825, 826, 827), (828, 831, 830, 829), (824, 828, 829, 825), (826, 830, 831, 827), (832, 833, 834, 835), (836, 839, 838, 837), (832, 836, 837, 833), (834, 838, 839, 835), (840, 841, 842, 843), (844, 847, 846, 845), (840, 844, 845, 841), (842, 846, 847, 843), (848, 849, 850, 851), (852, 855, 854, 853), (848, 852, 853, 849), (850, 854, 855, 851), (856, 857, 858, 859), (860, 863, 862, 861), (856, 860, 861, 857), (858, 862, 863, 859), (864, 865, 866, 867), (868, 871, 870, 869), (864, 868, 869, 865), (866, 870, 871, 867), (872, 873, 874, 875), (876, 879, 878, 877), (872, 876, 877, 873), (874, 878, 879, 875), (880, 881, 882, 883), (884, 887, 886, 885), (880, 884, 885, 881), (882, 886, 887, 883), (888, 889, 890, 891), (892, 895, 894, 893), (888, 892, 893, 889), (890, 894, 895, 891), (896, 897, 898, 899), (900, 903, 902, 901), (896, 900, 901, 897), (898, 902, 903, 899), (904, 905, 906, 907), (908, 911, 910, 909), (904, 908, 909, 905), (906, 910, 911, 907), (912, 913, 914, 915), (916, 919, 918, 917), (912, 916, 917, 913), (914, 918, 919, 915), (920, 921, 922, 923), (924, 927, 926, 925), (920, 924, 925, 921), (922, 926, 927, 923)])
_uv = me_cube.uv_layers.new(name='UVMap')
_uv.uv.foreach_set('vector', [0.168, 0.001305, 0.168, 0.7084, 0.144, 0.7084, 0.144, 0.001305, 0.07201, 1.0, 0.04801, 1.0, 0.04801, 8.471e-07, 0.072, 0.0, 0.12, 0.0, 0.144, 7.366e-07, 0.144, 1.0, 0.12, 1.0, 0.9354, 0.03765, 0.9523, 0.03765, 0.9523, 0.0395, 0.9354, 0.0395, 0.09601, 1.0, 0.07201, 1.0, 0.07201, 0.0, 0.09601, 0.0, 0.168, 5.524e-07, 0.168, 0.001305, 0.144, 0.001305, 0.144, 0.0, 0.192, 0.001305, 0.192, 0.7084, 0.168, 0.7084, 0.168, 0.001305, 0.04801, 1.0, 0.02401, 1.0, 0.024, 8.471e-07, 0.048, 0.0, 0.09601, 0.0, 0.12, 7.366e-07, 0.12, 1.0, 0.09601, 1.0, 0.9523, 0.03765, 0.9693, 0.03765, 0.9693, 0.0395, 0.9523, 0.0395, 0.024, 1.0, 5.066e-06, 1.0, 0.0, 0.0, 0.024, 0.0, 0.192, 5.524e-07, 0.192, 0.001305, 0.168, 0.001305, 0.168, 0.0, 0.7522, 0.0, 0.7522, 0.01317, 0.7414, 0.01317, 0.7414, 0.0, 0.9785, 0.00931, 0.9892, 0.00931, 0.9892, 0.01862, 0.9785, 0.01862, 0.6768, 0.0395, 0.666, 0.0395, 0.666, 0.02633, 0.6768, 0.02633, 0.2567, 0.06583, 0.2459, 0.06583, 0.2459, 0.05266, 0.2567, 0.05266, 0.3752, 0.05266, 0.3752, 0.0395, 0.3859, 0.0395, 0.3859, 0.05266, 0.7199, 0.06583, 0.7307, 0.06583, 0.7307, 0.07514, 0.7199, 0.07514, 0.2351, 0.06583, 0.2243, 0.06583, 0.2243, 0.05266, 0.2351, 0.05266, 0.5583, 0.01317, 0.5475, 0.01317, 0.5475, 0.0, 0.5583, 6.905e-09, 0.7414, 0.01317, 0.7414, 0.02633, 0.7307, 0.02633, 0.7307, 0.01317, 0.9677, 0.04881, 0.9785, 0.04881, 0.9785, 0.05812, 0.9677, 0.05812, 0.2028, 0.0395, 0.2136, 0.0395, 0.2136, 0.05266, 0.2028, 0.05266, 0.7953, 0.0395, 0.7845, 0.0395, 0.7845, 0.02633, 0.7953, 0.02633, 0.3105, 0.05266, 0.3105, 0.0395, 0.3213, 0.0395, 0.3213, 0.05266, 0.7091, 0.06583, 0.7199, 0.06583, 0.7199, 0.07514, 0.7091, 0.07514, 0.6984, 0.0395, 0.7091, 0.0395, 0.7091, 0.05266, 0.6984, 0.05266, 0.7199, 0.02633, 0.7091, 0.02633, 0.7091, 0.01317, 0.7199, 0.01317, 0.7414, 0.0395, 0.7414, 0.05266, 0.7307, 0.05266, 0.7307, 0.0395, 0.9677, 0.0395, 0.9785, 0.0395, 0.9785, 0.04881, 0.9677, 0.04881, 0.289, 0.05266, 0.2782, 0.05266, 0.2782, 0.0395, 0.289, 0.0395, 0.2782, 0.05266, 0.289, 0.05266, 0.289, 0.06583, 0.2782, 0.06583, 0.192, 0.05266, 0.192, 0.0395, 0.2028, 0.0395, 0.2028, 0.05266, 0.5691, 0.06583, 0.5799, 0.06583, 0.5799, 0.07514, 0.5691, 0.07514, 0.6984, 0.01317, 0.7091, 0.01317, 0.7091, 0.02633, 0.6984, 0.02633, 0.7307, 0.0395, 0.7199, 0.0395, 0.7199, 0.02633, 0.7307, 0.02633, 0.7522, 0.02633, 0.7522, 0.0395, 0.7414, 0.0395, 0.7414, 0.02633, 0.903, 0.06583, 0.9138, 0.06583, 0.9138, 0.07514, 0.903, 0.07514, 0.7845, 0.05266, 0.7738, 0.05266, 0.7738, 0.0395, 0.7845, 0.0395, 0.8276, 0.02633, 0.8169, 0.02633, 0.8169, 0.01317, 0.8276, 0.01317, 0.2136, 0.05266, 0.2136, 0.0395, 0.2243, 0.0395, 0.2243, 0.05266, 0.7307, 0.06583, 0.7414, 0.06583, 0.7414, 0.07514, 0.7307, 0.07514, 0.2351, 0.05266, 0.2459, 0.05266, 0.2459, 0.06583, 0.2351, 0.06583, 0.7199, 0.0395, 0.7307, 0.0395, 0.7307, 0.05266, 0.7199, 0.05266, 0.7522, 0.0395, 0.7522, 0.05266, 0.7414, 0.05266, 0.7414, 0.0395, 0.8492, 0.06583, 0.86, 0.06583, 0.86, 0.07514, 0.8492, 0.07514, 0.2567, 0.05266, 0.2674, 0.05266, 0.2674, 0.06583, 0.2567, 0.06583, 0.8169, 0.02633, 0.8276, 0.02633, 0.8276, 0.0395, 0.8169, 0.0395, 0.2243, 0.05266, 0.2243, 0.0395, 0.2351, 0.0395, 0.2351, 0.05266, 0.5799, 0.06583, 0.5906, 0.06583, 0.5906, 0.07514, 0.5799, 0.07514, 0.3321, 0.05266, 0.3428, 0.05266, 0.3428, 0.06583, 0.3321, 0.06583, 0.7307, 0.01317, 0.7199, 0.01317, 0.7199, 1.151e-09, 0.7307, 0.0, 0.7522, 0.01317, 0.7522, 0.02633, 0.7414, 0.02633, 0.7414, 0.01317, 0.9785, 4.604e-09, 0.9892, 0.0, 0.9892, 0.00931, 0.9785, 0.00931, 0.5906, 0.05266, 0.5799, 0.05266, 0.5799, 0.0395, 0.5906, 0.0395, 0.763, 0.01317, 0.7522, 0.01317, 0.7522, 1.151e-09, 0.763, 0.0, 0.2351, 0.05266, 0.2351, 0.0395, 0.2459, 0.0395, 0.2459, 0.05266, 0.6014, 0.06583, 0.6122, 0.06583, 0.6122, 0.07514, 0.6014, 0.07514, 0.192, 0.05266, 0.2028, 0.05266, 0.2028, 0.06583, 0.192, 0.06583, 0.6122, 0.01317, 0.6014, 0.01317, 0.6014, 0.0, 0.6122, 0.0, 0.763, 0.02633, 0.763, 0.0395, 0.7522, 0.0395, 0.7522, 0.02633, 0.9785, 0.02793, 0.9892, 0.02793, 0.9892, 0.03724, 0.9785, 0.03724, 0.5691, 0.0395, 0.5583, 0.0395, 0.5583, 0.02633, 0.5691, 0.02633, 0.2674, 0.05266, 0.2782, 0.05266, 0.2782, 0.06583, 0.2674, 0.06583, 0.3644, 0.05266, 0.3644, 0.0395, 0.3752, 0.0395, 0.3752, 0.05266, 0.6122, 0.06583, 0.6229, 0.06583, 0.6229, 0.07514, 0.6122, 0.07514, 0.6984, 0.0, 0.7091, 1.381e-08, 0.7091, 0.01317, 0.6984, 0.01317, 0.7199, 0.0395, 0.7091, 0.0395, 0.7091, 0.02633, 0.7199, 0.02633, 0.7414, 0.02633, 0.7414, 0.0395, 0.7307, 0.0395, 0.7307, 0.02633, 0.7414, 0.06583, 0.7522, 0.06583, 0.7522, 0.07514, 0.7414, 0.07514, 0.8276, 0.05266, 0.8169, 0.05266, 0.8169, 0.0395, 0.8276, 0.0395, 0.2028, 0.05266, 0.2136, 0.05266, 0.2136, 0.06583, 0.2028, 0.06583, 0.2674, 0.05266, 0.2674, 0.0395, 0.2782, 0.0395, 0.2782, 0.05266, 0.5906, 0.06583, 0.6014, 0.06583, 0.6014, 0.07514, 0.5906, 0.07514, 0.6014, 0.01317, 0.6122, 0.01317, 0.6122, 0.02633, 0.6014, 0.02633, 0.3644, 0.05266, 0.3536, 0.05266, 0.3536, 0.0395, 0.3644, 0.0395, 0.7199, 0.0, 0.7199, 0.01317, 0.7091, 0.01317, 0.7091, 0.0, 0.8169, 0.06583, 0.8276, 0.06583, 0.8276, 0.07514, 0.8169, 0.07514, 0.6229, 0.0395, 0.6337, 0.0395, 0.6337, 0.05266, 0.6229, 0.05266, 0.903, 0.0, 0.9138, 0.0, 0.9138, 0.01317, 0.903, 0.01317, 0.4829, 0.05266, 0.4829, 0.0395, 0.4937, 0.0395, 0.4937, 0.05266, 0.2997, 0.07514, 0.289, 0.07514, 0.289, 0.06583, 0.2997, 0.06583, 0.3213, 0.0395, 0.3321, 0.0395, 0.3321, 0.05266, 0.3213, 0.05266, 0.6445, 0.06583, 0.6337, 0.06583, 0.6337, 0.05266, 0.6445, 0.05266, 0.7199, 0.0395, 0.7199, 0.05266, 0.7091, 0.05266, 0.7091, 0.0395, 0.2243, 0.07514, 0.2136, 0.07514, 0.2136, 0.06583, 0.2243, 0.06583, 0.2136, 0.0395, 0.2028, 0.0395, 0.2028, 0.02633, 0.2136, 0.02633, 0.3967, 0.0395, 0.3859, 0.0395, 0.3859, 0.02633, 0.3967, 0.02633, 0.5799, 0.02633, 0.5799, 0.01317, 0.5906, 0.01317, 0.5906, 0.02633, 0.5152, 0.07514, 0.5044, 0.07514, 0.5044, 0.06583, 0.5152, 0.06583, 0.5799, 0.05266, 0.5906, 0.05266, 0.5906, 0.06583, 0.5799, 0.06583, 0.903, 0.02633, 0.8923, 0.02633, 0.8923, 0.01317, 0.903, 0.01317, 0.8276, 0.0, 0.8276, 0.01317, 0.8169, 0.01317, 0.8169, 0.0, 0.6445, 0.07514, 0.6337, 0.07514, 0.6337, 0.06583, 0.6445, 0.06583, 0.4183, 0.0395, 0.4075, 0.0395, 0.4075, 0.02633, 0.4183, 0.02633, 0.8492, 0.02633, 0.86, 0.02633, 0.86, 0.0395, 0.8492, 0.0395, 0.3428, 0.05266, 0.3428, 0.0395, 0.3536, 0.0395, 0.3536, 0.05266, 0.526, 0.07514, 0.5152, 0.07514, 0.5152, 0.06583, 0.526, 0.06583, 0.763, 0.05266, 0.7738, 0.05266, 0.7738, 0.06583, 0.763, 0.06583, 0.8492, 0.06583, 0.8384, 0.06583, 0.8384, 0.05266, 0.8492, 0.05266, 0.8169, 0.0395, 0.8169, 0.05266, 0.8061, 0.05266, 0.8061, 0.0395, 0.9569, 0.06743, 0.9461, 0.06743, 0.9461, 0.05812, 0.9569, 0.05812, 0.6768, 0.02633, 0.666, 0.02633, 0.666, 0.01317, 0.6768, 0.01317, 0.5906, 0.05266, 0.6014, 0.05266, 0.6014, 0.06583, 0.5906, 0.06583, 0.4721, 0.05266, 0.4721, 0.0395, 0.4829, 0.0395, 0.4829, 0.05266, 0.6337, 0.07514, 0.6229, 0.07514, 0.6229, 0.06583, 0.6337, 0.06583, 0.4398, 0.0395, 0.429, 0.0395, 0.429, 0.02633, 0.4398, 0.02633, 0.6229, 0.05266, 0.6122, 0.05266, 0.6122, 0.0395, 0.6229, 0.0395, 0.7738, 0.01317, 0.7738, 0.02633, 0.763, 0.02633, 0.763, 0.01317, 0.9785, 0.01862, 0.9892, 0.01862, 0.9892, 0.02793, 0.9785, 0.02793, 0.8276, 0.05266, 0.8384, 0.05266, 0.8384, 0.06583, 0.8276, 0.06583, 0.8923, 0.02633, 0.903, 0.02633, 0.903, 0.0395, 0.8923, 0.0395, 0.6445, 0.01317, 0.6445, 0.0, 0.6553, 0.0, 0.6553, 0.01317, 0.6768, 0.06583, 0.6876, 0.06583, 0.6876, 0.07514, 0.6768, 0.07514, 0.5906, 0.02633, 0.6014, 0.02633, 0.6014, 0.0395, 0.5906, 0.0395, 0.3105, 0.05266, 0.2997, 0.05266, 0.2997, 0.0395, 0.3105, 0.0395, 0.7738, 0.02633, 0.7738, 0.0395, 0.763, 0.0395, 0.763, 0.02633, 0.666, 0.07514, 0.6553, 0.07514, 0.6553, 0.06583, 0.666, 0.06583, 0.6768, 0.01317, 0.666, 0.01317, 0.666, 0.0, 0.6768, 0.0, 0.4183, 0.02633, 0.429, 0.02633, 0.429, 0.0395, 0.4183, 0.0395, 0.289, 0.05266, 0.289, 0.0395, 0.2997, 0.0395, 0.2997, 0.05266, 0.526, 0.06583, 0.5368, 0.06583, 0.5368, 0.07514, 0.526, 0.07514, 0.7414, 0.06583, 0.7307, 0.06583, 0.7307, 0.05266, 0.7414, 0.05266, 0.8492, 9.207e-09, 0.86, 0.0, 0.86, 0.01317, 0.8492, 0.01317, 0.7414, 0.0, 0.7414, 0.01317, 0.7307, 0.01317, 0.7307, 0.0, 0.8061, 0.06583, 0.8169, 0.06583, 0.8169, 0.07514, 0.8061, 0.07514, 0.5475, 0.02633, 0.5583, 0.02633, 0.5583, 0.0395, 0.5475, 0.0395, 0.666, 0.0395, 0.6768, 0.0395, 0.6768, 0.05266, 0.666, 0.05266, 0.6337, 0.0395, 0.6337, 0.02633, 0.6445, 0.02633, 0.6445, 0.0395, 0.5583, 0.06583, 0.5691, 0.06583, 0.5691, 0.07514, 0.5583, 0.07514, 0.5368, 0.01317, 0.5475, 0.01317, 0.5475, 0.02633, 0.5368, 0.02633, 0.5583, 0.02633, 0.5475, 0.02633, 0.5475, 0.01317, 0.5583, 0.01317, 0.7091, 0.02633, 0.7091, 0.0395, 0.6984, 0.0395, 0.6984, 0.02633, 0.9785, 0.0395, 0.9892, 0.0395, 0.9892, 0.04881, 0.9785, 0.04881, 0.5475, 0.01317, 0.5368, 0.01317, 0.5368, 4.604e-09, 0.5475, 0.0, 0.6229, 0.05266, 0.6337, 0.05266, 0.6337, 0.06583, 0.6229, 0.06583, 0.2567, 0.05266, 0.2567, 0.0395, 0.2674, 0.0395, 0.2674, 0.05266, 0.6984, 0.06583, 0.7091, 0.06583, 0.7091, 0.07514, 0.6984, 0.07514, 0.5475, 0.0395, 0.5368, 0.0395, 0.5368, 0.02633, 0.5475, 0.02633, 0.2459, 0.0395, 0.2567, 0.0395, 0.2567, 0.05266, 0.2459, 0.05266, 0.8384, 0.02633, 0.8384, 0.0395, 0.8276, 0.0395, 0.8276, 0.02633, 0.7953, 0.06583, 0.8061, 0.06583, 0.8061, 0.07514, 0.7953, 0.07514, 0.2997, 0.02633, 0.289, 0.02633, 0.289, 0.01317, 0.2997, 0.01317, 0.5152, 0.0395, 0.5044, 0.0395, 0.5044, 0.02633, 0.5152, 0.02633, 0.4506, 0.05266, 0.4506, 0.0395, 0.4613, 0.0395, 0.4613, 0.05266, 0.2459, 0.07514, 0.2351, 0.07514, 0.2351, 0.06583, 0.2459, 0.06583, 0.4721, 0.06583, 0.4613, 0.06583, 0.4613, 0.05266, 0.4721, 0.05266, 0.5044, 0.0395, 0.4937, 0.0395, 0.4937, 0.02633, 0.5044, 0.02633, 0.763, 0.01317, 0.763, 0.02633, 0.7522, 0.02633, 0.7522, 0.01317, 0.4398, 0.07514, 0.429, 0.07514, 0.429, 0.06583, 0.4398, 0.06583, 0.3428, 0.02633, 0.3321, 0.02633, 0.3321, 0.01317, 0.3428, 0.01317, 0.2674, 0.0395, 0.2567, 0.0395, 0.2567, 0.02633, 0.2674, 0.02633, 0.6337, 0.02633, 0.6337, 0.01317, 0.6445, 0.01317, 0.6445, 0.02633, 0.3967, 0.07514, 0.3859, 0.07514, 0.3859, 0.06583, 0.3967, 0.06583, 0.4613, 1.841e-08, 0.4721, 0.0, 0.4721, 0.01317, 0.4613, 0.01317, 0.3428, 0.0395, 0.3321, 0.0395, 0.3321, 0.02633, 0.3428, 0.02633, 0.6984, 0.0, 0.6984, 0.01317, 0.6876, 0.01317, 0.6876, 0.0, 0.2674, 0.07514, 0.2567, 0.07514, 0.2567, 0.06583, 0.2674, 0.06583, 0.2351, 0.0, 0.2459, 0.0, 0.2459, 0.01317, 0.2351, 0.01317, 0.2243, 0.0395, 0.2136, 0.0395, 0.2136, 0.02633, 0.2243, 0.02633, 0.6445, 0.0395, 0.6445, 0.02633, 0.6553, 0.02633, 0.6553, 0.0395, 0.6984, 0.07514, 0.6876, 0.07514, 0.6876, 0.06583, 0.6984, 0.06583, 0.4829, 0.02633, 0.4937, 0.02633, 0.4937, 0.0395, 0.4829, 0.0395, 0.7307, 0.06583, 0.7199, 0.06583, 0.7199, 0.05266, 0.7307, 0.05266, 0.7845, 0.0, 0.7845, 0.01317, 0.7738, 0.01317, 0.7738, 0.0, 0.9569, 0.00931, 0.9677, 0.00931, 0.9677, 0.01862, 0.9569, 0.01862, 0.3105, 0.02633, 0.2997, 0.02633, 0.2997, 0.01317, 0.3105, 0.01317, 0.3105, 0.02633, 0.3213, 0.02633, 0.3213, 0.0395, 0.3105, 0.0395, 0.429, 0.05266, 0.429, 0.0395, 0.4398, 0.0395, 0.4398, 0.05266, 0.3859, 0.07514, 0.3752, 0.07514, 0.3752, 0.06583, 0.3859, 0.06583, 0.4506, 0.01317, 0.4613, 0.01317, 0.4613, 0.02633, 0.4506, 0.02633, 0.4075, 0.0395, 0.3967, 0.0395, 0.3967, 0.02633, 0.4075, 0.02633, 0.7738, 0.0395, 0.7738, 0.05266, 0.763, 0.05266, 0.763, 0.0395, 0.7522, 0.06583, 0.763, 0.06583, 0.763, 0.07514, 0.7522, 0.07514, 0.8707, 0.02633, 0.86, 0.02633, 0.86, 0.01317, 0.8707, 0.01317, 0.3644, 0.02633, 0.3752, 0.02633, 0.3752, 0.0395, 0.3644, 0.0395, 0.4937, 0.05266, 0.4937, 0.0395, 0.5044, 0.0395, 0.5044, 0.05266, 0.9569, 0.02793, 0.9677, 0.02793, 0.9677, 0.03724, 0.9569, 0.03724, 0.5044, 0.01317, 0.5152, 0.01317, 0.5152, 0.02633, 0.5044, 0.02633, 0.2351, 0.02633, 0.2243, 0.02633, 0.2243, 0.01317, 0.2351, 0.01317, 0.6876, 0.0, 0.6876, 0.01317, 0.6768, 0.01317, 0.6768, 0.0, 0.9892, 0.05812, 0.9785, 0.05812, 0.9785, 0.04881, 0.9892, 0.04881, 0.666, 0.06583, 0.6553, 0.06583, 0.6553, 0.05266, 0.666, 0.05266, 0.8707, 0.02633, 0.8815, 0.02633, 0.8815, 0.0395, 0.8707, 0.0395, 0.5691, 0.0395, 0.5691, 0.02633, 0.5799, 0.02633, 0.5799, 0.0395, 0.9569, 0.0395, 0.9677, 0.0395, 0.9677, 0.04881, 0.9569, 0.04881, 0.4721, 0.05266, 0.4829, 0.05266, 0.4829, 0.06583, 0.4721, 0.06583, 0.3536, 0.02633, 0.3644, 0.02633, 0.3644, 0.0395, 0.3536, 0.0395, 0.8169, 0.02633, 0.8169, 0.0395, 0.8061, 0.0395, 0.8061, 0.02633, 0.2782, 0.07514, 0.2674, 0.07514, 0.2674, 0.06583, 0.2782, 0.06583, 0.429, 0.01317, 0.4183, 0.01317, 0.4183, 0.0, 0.429, 3.683e-08, 0.2674, 0.02633, 0.2782, 0.02633, 0.2782, 0.0395, 0.2674, 0.0395, 0.5152, 0.05266, 0.5152, 0.0395, 0.526, 0.0395, 0.526, 0.05266, 0.9569, 0.01862, 0.9677, 0.01862, 0.9677, 0.02793, 0.9569, 0.02793, 0.3536, 0.01317, 0.3644, 0.01317, 0.3644, 0.02633, 0.3536, 0.02633, 0.2997, 0.0395, 0.289, 0.0395, 0.289, 0.02633, 0.2997, 0.02633, 0.7845, 0.01317, 0.7845, 0.02633, 0.7738, 0.02633, 0.7738, 0.01317, 0.9677, 0.05812, 0.9785, 0.05812, 0.9785, 0.06743, 0.9677, 0.06743, 0.4613, 0.02633, 0.4721, 0.02633, 0.4721, 0.0395, 0.4613, 0.0395, 0.7953, 0.06583, 0.7845, 0.06583, 0.7845, 0.05266, 0.7953, 0.05266, 0.6337, 0.01317, 0.6337, 0.0, 0.6445, 0.0, 0.6445, 0.01317, 0.429, 0.07514, 0.4183, 0.07514, 0.4183, 0.06583, 0.429, 0.06583, 0.7522, 0.05266, 0.763, 0.05266, 0.763, 0.06583, 0.7522, 0.06583, 0.4613, 0.06583, 0.4506, 0.06583, 0.4506, 0.05266, 0.4613, 0.05266, 0.2997, 0.05266, 0.2997, 0.06583, 0.289, 0.06583, 0.289, 0.05266, 1.0, 0.04881, 0.9892, 0.04881, 0.9892, 0.0395, 1.0, 0.0395, 0.8707, 0.01317, 0.86, 0.01317, 0.86, 0.0, 0.8707, 0.0, 0.8815, 0.0, 0.8923, 3.683e-08, 0.8923, 0.01317, 0.8815, 0.01317, 0.5583, 0.02633, 0.5583, 0.01317, 0.5691, 0.01317, 0.5691, 0.02633, 0.9677, 0.07674, 0.9569, 0.07674, 0.9569, 0.06743, 0.9677, 0.06743, 0.6876, 0.05266, 0.6984, 0.05266, 0.6984, 0.06583, 0.6876, 0.06583, 0.3967, 0.01317, 0.3859, 0.01317, 0.3859, 3.683e-08, 0.3967, 0.0, 0.7953, 0.0395, 0.7953, 0.05266, 0.7845, 0.05266, 0.7845, 0.0395, 0.9354, 0.06743, 0.9246, 0.06743, 0.9246, 0.05812, 0.9354, 0.05812, 0.3859, 0.02633, 0.3752, 0.02633, 0.3752, 0.01317, 0.3859, 0.01317, 0.3752, 3.683e-08, 0.3859, 0.0, 0.3859, 0.01317, 0.3752, 0.01317, 0.3105, 0.06583, 0.3105, 0.05266, 0.3213, 0.05266, 0.3213, 0.06583, 1.0, 0.03724, 0.9892, 0.03724, 0.9892, 0.02793, 1.0, 0.02793, 0.86, 0.02633, 0.8707, 0.02633, 0.8707, 0.0395, 0.86, 0.0395, 0.8815, 0.01317, 0.8707, 0.01317, 0.8707, 3.683e-08, 0.8815, 0.0, 0.763, 0.0395, 0.763, 0.05266, 0.7522, 0.05266, 0.7522, 0.0395, 1.0, 0.02793, 0.9892, 0.02793, 0.9892, 0.01862, 1.0, 0.01862, 0.3213, 0.05266, 0.3321, 0.05266, 0.3321, 0.06583, 0.3213, 0.06583, 0.2136, 0.01317, 0.2028, 0.01317, 0.2028, 7.366e-08, 0.2136, 0.0, 0.6445, 0.02633, 0.6445, 0.01317, 0.6553, 0.01317, 0.6553, 0.02633, 0.9354, 0.05812, 0.9246, 0.05812, 0.9246, 0.04881, 0.9354, 0.04881, 0.4829, 0.05266, 0.4937, 0.05266, 0.4937, 0.06583, 0.4829, 0.06583, 0.2459, 0.02633, 0.2351, 0.02633, 0.2351, 0.01317, 0.2459, 0.01317, 0.6122, 0.02633, 0.6122, 0.0395, 0.6014, 0.0395, 0.6014, 0.02633, 0.8276, 0.06583, 0.8384, 0.06583, 0.8384, 0.07514, 0.8276, 0.07514, 0.4398, 0.01317, 0.4506, 0.01317, 0.4506, 0.02633, 0.4398, 0.02633, 0.4506, 0.02633, 0.4613, 0.02633, 0.4613, 0.0395, 0.4506, 0.0395, 0.4613, 0.05266, 0.4613, 0.0395, 0.4721, 0.0395, 0.4721, 0.05266, 0.9461, 0.03178, 0.9354, 0.03178, 0.9354, 0.02248, 0.9461, 0.02248, 0.4613, 0.01317, 0.4506, 0.01317, 0.4506, 0.0, 0.4613, 3.683e-08, 0.2459, 0.0395, 0.2351, 0.0395, 0.2351, 0.02633, 0.2459, 0.02633, 0.3644, 0.05266, 0.3644, 0.06583, 0.3536, 0.06583, 0.3536, 0.05266, 1.0, 0.00931, 0.9892, 0.00931, 0.9892, 0.0, 1.0, 0.0, 0.8492, 0.0395, 0.86, 0.0395, 0.86, 0.05266, 0.8492, 0.05266, 0.9246, 0.0, 0.9354, 3.683e-08, 0.9354, 0.01317, 0.9246, 0.01317, 0.8384, 0.0395, 0.8384, 0.02633, 0.8492, 0.02633, 0.8492, 0.0395, 0.9677, 3.683e-08, 0.9785, 0.0, 0.9785, 0.00931, 0.9677, 0.00931, 0.6876, 0.06583, 0.6768, 0.06583, 0.6768, 0.05266, 0.6876, 0.05266, 0.3105, 0.0395, 0.2997, 0.0395, 0.2997, 0.02633, 0.3105, 0.02633, 0.666, 0.01317, 0.666, 0.02633, 0.6553, 0.02633, 0.6553, 0.01317, 0.3752, 0.07514, 0.3644, 0.07514, 0.3644, 0.06583, 0.3752, 0.06583, 0.9246, 0.05266, 0.9138, 0.05266, 0.9138, 0.0395, 0.9246, 0.0395, 0.4075, 0.01317, 0.4183, 0.01317, 0.4183, 0.02633, 0.4075, 0.02633, 0.526, 0.02633, 0.526, 0.01317, 0.5368, 0.01317, 0.5368, 0.02633, 0.9461, 0.05812, 0.9354, 0.05812, 0.9354, 0.04881, 0.9461, 0.04881, 0.9246, 0.02633, 0.9138, 0.02633, 0.9138, 0.01317, 0.9246, 0.01317, 0.4937, 0.01317, 0.5044, 0.01317, 0.5044, 0.02633, 0.4937, 0.02633, 0.6876, 0.0395, 0.6876, 0.05266, 0.6768, 0.05266, 0.6768, 0.0395, 0.9785, 0.07674, 0.9677, 0.07674, 0.9677, 0.06743, 0.9785, 0.06743, 0.5152, 0.02633, 0.526, 0.02633, 0.526, 0.0395, 0.5152, 0.0395, 0.3644, 1.841e-08, 0.3752, 0.0, 0.3752, 0.01317, 0.3644, 0.01317, 0.6876, 0.05266, 0.6876, 0.0395, 0.6984, 0.0395, 0.6984, 0.05266, 0.9461, 0.0395, 0.9569, 0.0395, 0.9569, 0.04881, 0.9461, 0.04881, 0.3105, 0.01317, 0.3213, 0.01317, 0.3213, 0.02633, 0.3105, 0.02633, 0.3428, 0.01317, 0.3321, 0.01317, 0.3321, 0.0, 0.3428, 1.841e-08, 0.5583, 0.0395, 0.5583, 0.05266, 0.5475, 0.05266, 0.5475, 0.0395, 0.763, 0.06583, 0.7738, 0.06583, 0.7738, 0.07514, 0.763, 0.07514, 0.3321, 0.01317, 0.3213, 0.01317, 0.3213, 0.0, 0.3321, 1.841e-08, 0.4829, 1.841e-08, 0.4937, 0.0, 0.4937, 0.01317, 0.4829, 0.01317, 0.5799, 0.0395, 0.5799, 0.02633, 0.5906, 0.02633, 0.5906, 0.0395, 0.9461, 0.06743, 0.9354, 0.06743, 0.9354, 0.05812, 0.9461, 0.05812, 0.9138, 0.05266, 0.9246, 0.05266, 0.9246, 0.06583, 0.9138, 0.06583, 0.9138, 0.0395, 0.903, 0.0395, 0.903, 0.02633, 0.9138, 0.02633, 0.7845, 0.02633, 0.7845, 0.0395, 0.7738, 0.0395, 0.7738, 0.02633, 0.9461, 0.02793, 0.9569, 0.02793, 0.9569, 0.03724, 0.9461, 0.03724, 0.3752, 0.02633, 0.3644, 0.02633, 0.3644, 0.01317, 0.3752, 0.01317, 0.4183, 0.05266, 0.429, 0.05266, 0.429, 0.06583, 0.4183, 0.06583, 0.6337, 0.05266, 0.6337, 0.0395, 0.6445, 0.0395, 0.6445, 0.05266, 0.3536, 0.07514, 0.3428, 0.07514, 0.3428, 0.06583, 0.3536, 0.06583, 0.429, 0.05266, 0.4398, 0.05266, 0.4398, 0.06583, 0.429, 0.06583, 0.9354, 0.02633, 0.9246, 0.02633, 0.9246, 0.01317, 0.9354, 0.01317, 0.8384, 0.01317, 0.8384, 0.02633, 0.8276, 0.02633, 0.8276, 0.01317, 0.7738, 0.06583, 0.7845, 0.06583, 0.7845, 0.07514, 0.7738, 0.07514, 0.429, 0.02633, 0.4183, 0.02633, 0.4183, 0.01317, 0.429, 0.01317, 0.3859, 0.0395, 0.3752, 0.0395, 0.3752, 0.02633, 0.3859, 0.02633, 0.6445, 0.05266, 0.6445, 0.0395, 0.6553, 0.0395, 0.6553, 0.05266, 0.3213, 0.07514, 0.3105, 0.07514, 0.3105, 0.06583, 0.3213, 0.06583, 0.903, 0.05266, 0.9138, 0.05266, 0.9138, 0.06583, 0.903, 0.06583, 0.3967, 0.05266, 0.4075, 0.05266, 0.4075, 0.06583, 0.3967, 0.06583, 0.6984, 0.01317, 0.6984, 0.02633, 0.6876, 0.02633, 0.6876, 0.01317, 0.2567, 0.07514, 0.2459, 0.07514, 0.2459, 0.06583, 0.2567, 0.06583, 0.2351, 0.01317, 0.2243, 0.01317, 0.2243, 0.0, 0.2351, 0.0, 0.6553, 0.06583, 0.6445, 0.06583, 0.6445, 0.05266, 0.6553, 0.05266, 0.6229, 0.0395, 0.6229, 0.02633, 0.6337, 0.02633, 0.6337, 0.0395, 0.4183, 0.07514, 0.4075, 0.07514, 0.4075, 0.06583, 0.4183, 0.06583, 0.4721, 0.02633, 0.4613, 0.02633, 0.4613, 0.01317, 0.4721, 0.01317, 0.4398, 0.01317, 0.429, 0.01317, 0.429, 0.0, 0.4398, 1.841e-08, 0.8384, 0.0, 0.8384, 0.01317, 0.8276, 0.01317, 0.8276, 0.0, 0.3428, 0.07514, 0.3321, 0.07514, 0.3321, 0.06583, 0.3428, 0.06583, 0.2997, 0.0, 0.3105, 1.841e-08, 0.3105, 0.01317, 0.2997, 0.01317, 0.5044, 0.01317, 0.4937, 0.01317, 0.4937, 1.841e-08, 0.5044, 0.0, 0.6229, 0.02633, 0.6229, 0.01317, 0.6337, 0.01317, 0.6337, 0.02633, 0.4721, 0.07514, 0.4613, 0.07514, 0.4613, 0.06583, 0.4721, 0.06583, 0.7414, 0.05266, 0.7522, 0.05266, 0.7522, 0.06583, 0.7414, 0.06583, 0.3859, 0.06583, 0.3752, 0.06583, 0.3752, 0.05266, 0.3859, 0.05266, 0.4506, 0.0395, 0.4506, 0.05266, 0.4398, 0.05266, 0.4398, 0.0395, 0.9677, 0.06743, 0.9569, 0.06743, 0.9569, 0.05812, 0.9677, 0.05812, 0.2567, 0.02633, 0.2459, 0.02633, 0.2459, 0.01317, 0.2567, 0.01317, 0.4721, 0.01317, 0.4829, 0.01317, 0.4829, 0.02633, 0.4721, 0.02633, 0.8061, 0.02633, 0.8061, 0.01317, 0.8169, 0.01317, 0.8169, 0.02633, 0.4613, 0.07514, 0.4506, 0.07514, 0.4506, 0.06583, 0.4613, 0.06583, 0.8707, 0.01317, 0.8815, 0.01317, 0.8815, 0.02633, 0.8707, 0.02633, 0.3536, 0.02633, 0.3428, 0.02633, 0.3428, 0.01317, 0.3536, 0.01317, 0.8384, 0.0395, 0.8384, 0.05266, 0.8276, 0.05266, 0.8276, 0.0395, 0.9461, 0.04881, 0.9569, 0.04881, 0.9569, 0.05812, 0.9461, 0.05812, 0.4506, 0.01317, 0.4398, 0.01317, 0.4398, 0.0, 0.4506, 1.841e-08, 0.192, 0.01317, 0.2028, 0.01317, 0.2028, 0.02633, 0.192, 0.02633, 0.6229, 0.01317, 0.6229, 0.0, 0.6337, 0.0, 0.6337, 0.01317, 0.2351, 0.07514, 0.2243, 0.07514, 0.2243, 0.06583, 0.2351, 0.06583, 0.9138, 0.0, 0.9246, 3.683e-08, 0.9246, 0.01317, 0.9138, 0.01317, 0.9138, 0.02633, 0.9246, 0.02633, 0.9246, 0.0395, 0.9138, 0.0395, 0.7953, 0.0, 0.7953, 0.01317, 0.7845, 0.01317, 0.7845, 0.0, 0.9892, 0.07674, 0.9785, 0.07674, 0.9785, 0.06743, 0.9892, 0.06743, 0.5044, 0.06583, 0.4937, 0.06583, 0.4937, 0.05266, 0.5044, 0.05266, 0.2028, 0.01317, 0.2136, 0.01317, 0.2136, 0.02633, 0.2028, 0.02633, 0.5044, 0.05266, 0.5044, 0.0395, 0.5152, 0.0395, 0.5152, 0.05266, 0.4829, 0.07514, 0.4721, 0.07514, 0.4721, 0.06583, 0.4829, 0.06583, 0.86, 0.05266, 0.8707, 0.05266, 0.8707, 0.06583, 0.86, 0.06583, 0.9246, 0.02633, 0.9354, 0.02633, 0.9354, 0.0395, 0.9246, 0.0395, 0.7953, 0.01317, 0.7953, 0.02633, 0.7845, 0.02633, 0.7845, 0.01317, 0.5044, 0.07514, 0.4937, 0.07514, 0.4937, 0.06583, 0.5044, 0.06583, 0.2136, 0.01317, 0.2243, 0.01317, 0.2243, 0.02633, 0.2136, 0.02633, 0.7845, 0.06583, 0.7738, 0.06583, 0.7738, 0.05266, 0.7845, 0.05266, 0.4075, 0.05266, 0.4075, 0.0395, 0.4183, 0.0395, 0.4183, 0.05266, 0.3105, 0.07514, 0.2997, 0.07514, 0.2997, 0.06583, 0.3105, 0.06583, 0.3428, 0.05266, 0.3536, 0.05266, 0.3536, 0.06583, 0.3428, 0.06583, 0.5368, 0.06583, 0.526, 0.06583, 0.526, 0.05266, 0.5368, 0.05266, 0.8061, 0.0, 0.8061, 0.01317, 0.7953, 0.01317, 0.7953, 0.0, 0.4506, 0.07514, 0.4398, 0.07514, 0.4398, 0.06583, 0.4506, 0.06583, 0.192, 3.683e-08, 0.2028, 0.0, 0.2028, 0.01317, 0.192, 0.01317, 0.2782, 0.01317, 0.289, 0.01317, 0.289, 0.02633, 0.2782, 0.02633, 0.8061, 0.01317, 0.8061, 0.0, 0.8169, 0.0, 0.8169, 0.01317, 0.289, 0.07514, 0.2782, 0.07514, 0.2782, 0.06583, 0.289, 0.06583, 0.3536, 0.0, 0.3644, 3.683e-08, 0.3644, 0.01317, 0.3536, 0.01317, 0.5152, 0.05266, 0.526, 0.05266, 0.526, 0.06583, 0.5152, 0.06583, 0.7738, 0.0, 0.7738, 0.01317, 0.763, 0.01317, 0.763, 0.0, 0.7845, 0.06583, 0.7953, 0.06583, 0.7953, 0.07514, 0.7845, 0.07514, 0.526, 0.02633, 0.5152, 0.02633, 0.5152, 0.01317, 0.526, 0.01317, 0.5583, 0.05266, 0.5691, 0.05266, 0.5691, 0.06583, 0.5583, 0.06583, 0.5799, 0.01317, 0.5799, 0.0, 0.5906, 0.0, 0.5906, 0.01317, 0.6553, 0.07514, 0.6445, 0.07514, 0.6445, 0.06583, 0.6553, 0.06583, 0.8061, 0.05266, 0.8169, 0.05266, 0.8169, 0.06583, 0.8061, 0.06583, 0.8815, 0.05266, 0.8923, 0.05266, 0.8923, 0.06583, 0.8815, 0.06583, 0.6876, 0.01317, 0.6876, 0.02633, 0.6768, 0.02633, 0.6768, 0.01317, 0.5583, 0.07514, 0.5475, 0.07514, 0.5475, 0.06583, 0.5583, 0.06583, 0.3321, 0.02633, 0.3213, 0.02633, 0.3213, 0.01317, 0.3321, 0.01317, 0.4721, 0.02633, 0.4829, 0.02633, 0.4829, 0.0395, 0.4721, 0.0395, 0.5906, 0.02633, 0.5906, 0.01317, 0.6014, 0.01317, 0.6014, 0.02633, 0.3321, 0.07514, 0.3213, 0.07514, 0.3213, 0.06583, 0.3321, 0.06583, 0.8169, 0.05266, 0.8276, 0.05266, 0.8276, 0.06583, 0.8169, 0.06583, 0.5044, 0.05266, 0.5152, 0.05266, 0.5152, 0.06583, 0.5044, 0.06583, 0.8061, 0.01317, 0.8061, 0.02633, 0.7953, 0.02633, 0.7953, 0.01317, 0.2136, 0.07514, 0.2028, 0.07514, 0.2028, 0.06583, 0.2136, 0.06583, 0.2028, 0.0395, 0.192, 0.0395, 0.192, 0.02633, 0.2028, 0.02633, 0.526, 0.0, 0.5368, 0.0, 0.5368, 0.01317, 0.526, 0.01317, 0.5691, 0.02633, 0.5691, 0.01317, 0.5799, 0.01317, 0.5799, 0.02633, 0.4937, 0.07514, 0.4829, 0.07514, 0.4829, 0.06583, 0.4937, 0.06583, 0.7091, 0.05266, 0.7199, 0.05266, 0.7199, 0.06583, 0.7091, 0.06583, 0.666, 0.05266, 0.6768, 0.05266, 0.6768, 0.06583, 0.666, 0.06583, 0.8061, 0.02633, 0.8061, 0.0395, 0.7953, 0.0395, 0.7953, 0.02633, 0.9569, 0.04881, 0.9677, 0.04881, 0.9677, 0.05812, 0.9569, 0.05812, 0.289, 0.0395, 0.2782, 0.0395, 0.2782, 0.02633, 0.289, 0.02633, 0.4506, 0.0395, 0.4398, 0.0395, 0.4398, 0.02633, 0.4506, 0.02633, 0.5691, 0.01317, 0.5691, 0.0, 0.5799, 0.0, 0.5799, 0.01317, 0.2028, 0.07514, 0.192, 0.07514, 0.192, 0.06583, 0.2028, 0.06583, 0.3967, 0.02633, 0.3859, 0.02633, 0.3859, 0.01317, 0.3967, 0.01317, 0.5368, 0.05266, 0.5475, 0.05266, 0.5475, 0.06583, 0.5368, 0.06583, 0.5691, 0.0395, 0.5691, 0.05266, 0.5583, 0.05266, 0.5583, 0.0395, 0.8707, 0.06583, 0.8815, 0.06583, 0.8815, 0.07514, 0.8707, 0.07514, 0.5152, 0.0, 0.526, 0.0, 0.526, 0.01317, 0.5152, 0.01317, 0.6122, 0.05266, 0.6229, 0.05266, 0.6229, 0.06583, 0.6122, 0.06583, 0.6122, 0.0395, 0.6122, 0.02633, 0.6229, 0.02633, 0.6229, 0.0395, 0.9569, 1.841e-08, 0.9677, 0.0, 0.9677, 0.00931, 0.9569, 0.00931, 0.3213, 0.02633, 0.3321, 0.02633, 0.3321, 0.0395, 0.3213, 0.0395, 0.3428, 0.02633, 0.3536, 0.02633, 0.3536, 0.0395, 0.3428, 0.0395, 0.8061, 0.0395, 0.8061, 0.05266, 0.7953, 0.05266, 0.7953, 0.0395, 0.9892, 0.06743, 0.9785, 0.06743, 0.9785, 0.05812, 0.9892, 0.05812, 0.6014, 0.05266, 0.6122, 0.05266, 0.6122, 0.06583, 0.6014, 0.06583, 0.5583, 0.06583, 0.5475, 0.06583, 0.5475, 0.05266, 0.5583, 0.05266, 0.4183, 0.05266, 0.4183, 0.0395, 0.429, 0.0395, 0.429, 0.05266, 0.9461, 0.00931, 0.9569, 0.00931, 0.9569, 0.01862, 0.9461, 0.01862, 0.4721, 1.841e-08, 0.4829, 0.0, 0.4829, 0.01317, 0.4721, 0.01317, 0.7091, 0.06583, 0.6984, 0.06583, 0.6984, 0.05266, 0.7091, 0.05266, 0.3752, 0.05266, 0.3752, 0.06583, 0.3644, 0.06583, 0.3644, 0.05266, 0.3644, 0.07514, 0.3536, 0.07514, 0.3536, 0.06583, 0.3644, 0.06583, 0.2782, 0.02633, 0.2674, 0.02633, 0.2674, 0.01317, 0.2782, 0.01317, 0.5044, 1.841e-08, 0.5152, 0.0, 0.5152, 0.01317, 0.5044, 0.01317, 0.6122, 0.02633, 0.6122, 0.01317, 0.6229, 0.01317, 0.6229, 0.02633, 0.8384, 0.06583, 0.8492, 0.06583, 0.8492, 0.07514, 0.8384, 0.07514, 0.2459, 0.0, 0.2567, 0.0, 0.2567, 0.01317, 0.2459, 0.01317, 0.3536, 0.01317, 0.3428, 0.01317, 0.3428, 0.0, 0.3536, 1.841e-08, 0.8492, 0.0395, 0.8492, 0.05266, 0.8384, 0.05266, 0.8384, 0.0395, 0.9569, 0.07674, 0.9461, 0.07674, 0.9461, 0.06743, 0.9569, 0.06743, 0.86, 0.06583, 0.8492, 0.06583, 0.8492, 0.05266, 0.86, 0.05266, 0.8492, 0.01317, 0.86, 0.01317, 0.86, 0.02633, 0.8492, 0.02633, 0.5906, 0.01317, 0.5906, 0.0, 0.6014, 0.0, 0.6014, 0.01317, 0.6768, 0.07514, 0.666, 0.07514, 0.666, 0.06583, 0.6768, 0.06583, 0.86, 0.0395, 0.8707, 0.0395, 0.8707, 0.05266, 0.86, 0.05266, 0.4506, 0.06583, 0.4398, 0.06583, 0.4398, 0.05266, 0.4506, 0.05266, 0.8492, 0.01317, 0.8492, 0.02633, 0.8384, 0.02633, 0.8384, 0.01317, 1.0, 0.05812, 0.9892, 0.05812, 0.9892, 0.04881, 1.0, 0.04881, 0.8923, 0.05266, 0.8815, 0.05266, 0.8815, 0.0395, 0.8923, 0.0395, 0.8707, 0.0395, 0.8815, 0.0395, 0.8815, 0.05266, 0.8707, 0.05266, 0.6553, 0.05266, 0.6553, 0.0395, 0.666, 0.0395, 0.666, 0.05266, 0.9354, 0.07674, 0.9246, 0.07674, 0.9246, 0.06743, 0.9354, 0.06743, 0.8923, 0.02633, 0.8815, 0.02633, 0.8815, 0.01317, 0.8923, 0.01317, 0.8815, 0.02633, 0.8923, 0.02633, 0.8923, 0.0395, 0.8815, 0.0395, 0.2243, 0.05266, 0.2243, 0.06583, 0.2136, 0.06583, 0.2136, 0.05266, 0.9461, 0.00931, 0.9354, 0.00931, 0.9354, 7.366e-08, 0.9461, 0.0, 0.2674, 0.02633, 0.2567, 0.02633, 0.2567, 0.01317, 0.2674, 0.01317, 0.8923, 0.05266, 0.903, 0.05266, 0.903, 0.06583, 0.8923, 0.06583, 0.6014, 0.05266, 0.6014, 0.0395, 0.6122, 0.0395, 0.6122, 0.05266, 1.0, 0.07674, 0.9892, 0.07674, 0.9892, 0.06743, 1.0, 0.06743, 0.2997, 0.05266, 0.3105, 0.05266, 0.3105, 0.06583, 0.2997, 0.06583, 0.903, 0.01317, 0.9138, 0.01317, 0.9138, 0.02633, 0.903, 0.02633, 0.5368, 0.0395, 0.5368, 0.05266, 0.526, 0.05266, 0.526, 0.0395, 1.0, 0.06743, 0.9892, 0.06743, 0.9892, 0.05812, 1.0, 0.05812, 0.2782, 0.01317, 0.2674, 0.01317, 0.2674, 4.604e-09, 0.2782, 0.0, 0.2567, 0.0, 0.2674, 1.381e-08, 0.2674, 0.01317, 0.2567, 0.01317, 0.6553, 0.01317, 0.6553, 0.0, 0.666, 0.0, 0.666, 0.01317, 0.9354, 0.04881, 0.9246, 0.04881, 0.9246, 0.0395, 0.9354, 0.0395, 0.7199, 0.01317, 0.7307, 0.01317, 0.7307, 0.02633, 0.7199, 0.02633, 0.8815, 0.06583, 0.8707, 0.06583, 0.8707, 0.05266, 0.8815, 0.05266, 0.5475, 0.0395, 0.5475, 0.05266, 0.5368, 0.05266, 0.5368, 0.0395, 0.9677, 0.00931, 0.9785, 0.00931, 0.9785, 0.01862, 0.9677, 0.01862, 0.2997, 0.01317, 0.289, 0.01317, 0.289, 4.604e-09, 0.2997, 0.0, 0.2351, 0.0395, 0.2243, 0.0395, 0.2243, 0.02633, 0.2351, 0.02633, 0.6122, 0.01317, 0.6122, 0.0, 0.6229, 0.0, 0.6229, 0.01317, 0.9461, 0.04881, 0.9354, 0.04881, 0.9354, 0.0395, 0.9461, 0.0395, 0.4075, 0.01317, 0.3967, 0.01317, 0.3967, 0.0, 0.4075, 1.841e-08, 0.4075, 0.02633, 0.3967, 0.02633, 0.3967, 0.01317, 0.4075, 0.01317, 0.8492, 0.0, 0.8492, 0.01317, 0.8384, 0.01317, 0.8384, 0.0, 0.9461, 0.07674, 0.9354, 0.07674, 0.9354, 0.06743, 0.9461, 0.06743, 0.903, 0.05266, 0.8923, 0.05266, 0.8923, 0.0395, 0.903, 0.0395, 0.5691, 0.05266, 0.5799, 0.05266, 0.5799, 0.06583, 0.5691, 0.06583, 0.6876, 0.0395, 0.6876, 0.02633, 0.6984, 0.02633, 0.6984, 0.0395, 0.9677, 0.01862, 0.9785, 0.01862, 0.9785, 0.02793, 0.9677, 0.02793, 0.8061, 0.06583, 0.7953, 0.06583, 0.7953, 0.05266, 0.8061, 0.05266, 0.5906, 0.0395, 0.6014, 0.0395, 0.6014, 0.05266, 0.5906, 0.05266, 0.5799, 0.0395, 0.5799, 0.05266, 0.5691, 0.05266, 0.5691, 0.0395, 0.4075, 0.07514, 0.3967, 0.07514, 0.3967, 0.06583, 0.4075, 0.06583, 0.4398, 0.02633, 0.429, 0.02633, 0.429, 0.01317, 0.4398, 0.01317, 0.4829, 0.01317, 0.4937, 0.01317, 0.4937, 0.02633, 0.4829, 0.02633, 0.526, 0.0395, 0.526, 0.02633, 0.5368, 0.02633, 0.5368, 0.0395, 0.9569, 0.00931, 0.9461, 0.00931, 0.9461, 3.683e-08, 0.9569, 0.0, 0.3859, 0.05266, 0.3967, 0.05266, 0.3967, 0.06583, 0.3859, 0.06583, 0.2567, 0.0395, 0.2459, 0.0395, 0.2459, 0.02633, 0.2567, 0.02633, 0.6876, 0.02633, 0.6876, 0.0395, 0.6768, 0.0395, 0.6768, 0.02633, 1.0, 0.01862, 0.9892, 0.01862, 0.9892, 0.00931, 1.0, 0.00931, 0.3967, 0.05266, 0.3859, 0.05266, 0.3859, 0.0395, 0.3967, 0.0395, 0.6553, 0.02633, 0.666, 0.02633, 0.666, 0.0395, 0.6553, 0.0395, 0.3321, 0.05266, 0.3321, 0.0395, 0.3428, 0.0395, 0.3428, 0.05266, 0.9461, 0.01862, 0.9569, 0.01862, 0.9569, 0.02793, 0.9461, 0.02793, 0.4075, 1.841e-08, 0.4183, 0.0, 0.4183, 0.01317, 0.4075, 0.01317, 0.2136, 0.0, 0.2243, 0.0, 0.2243, 0.01317, 0.2136, 0.01317, 0.4075, 0.0395, 0.4075, 0.05266, 0.3967, 0.05266, 0.3967, 0.0395, 0.9677, 0.02793, 0.9785, 0.02793, 0.9785, 0.03724, 0.9677, 0.03724, 0.289, 0.01317, 0.2782, 0.01317, 0.2782, 9.207e-09, 0.289, 0.0, 0.3105, 0.0, 0.3213, 9.207e-09, 0.3213, 0.01317, 0.3105, 0.01317, 0.5583, 0.01317, 0.5583, 0.0, 0.5691, 0.0, 0.5691, 0.01317, 0.9461, 0.02248, 0.9354, 0.02248, 0.9354, 0.01317, 0.9461, 0.01317, 0.4075, 0.05266, 0.4183, 0.05266, 0.4183, 0.06583, 0.4075, 0.06583, 0.8923, 0.0, 0.903, 0.0, 0.903, 0.01317, 0.8923, 0.01317])
me_cube.materials.append(mat_material)
me_cube.use_remesh_preserve_volume = False
me_cube.use_remesh_preserve_attributes = False
me_cube.use_mirror_vertex_groups = False
me_cube.update()

# ---- objects
ob_cube = bpy.data.objects.new('Cube', me_cube)

# ---- transforms, parenting, visibility, modifiers, constraints
ob_cube.location = (0.0, 0.0, 0.0)
ob_cube.lock_rotations_4d = False
ob_cube.empty_display_type = 'ARROWS'
ob_cube.lineart.crease_threshold = 0.0

# ---- collection membership
col_collection_1.objects.link(ob_cube)

# ---- scene / render settings (as saved in the file)
scene.frame_start = 1; scene.frame_end = 250; scene.frame_set(1)
scene.render.engine = 'BLENDER_EEVEE_NEXT'
scene.render.resolution_percentage = 50
scene.render.dither_intensity = 0.0
scene.cycles.use_denoising = False
scene.cycles.samples = 128
scene.cycles.sampling_pattern = 'TABULATED_SOBOL'
scene.cycles.use_adaptive_sampling = False
scene.cycles.use_light_tree = False
scene.cycles.blur_glossy = 0.0
scene.cycles.sample_clamp_indirect = 0.0
scene.view_settings.view_transform = 'Standard'
bpy.context.view_layer.update()

# ---- added for rendering (the .blend has no active camera and no usable light): camera, sun
cam_auto = bpy.data.cameras.new('AutoCamera')
cam_auto.lens = 50.0
cam_auto.sensor_width = 36.0
cam_auto.clip_end = 1692.77
ob_auto_camera = bpy.data.objects.new('AutoCamera', cam_auto)
scene.collection.objects.link(ob_auto_camera)
ob_auto_camera.location = (96.4543, -115.848, 76.6772)
ob_auto_camera.rotation_euler = (1.09748, -7.21219e-08, 0.694738)
scene.camera = ob_auto_camera
light_auto_sun = bpy.data.lights.new('AutoSun', 'SUN')
light_auto_sun.energy = 3.0
light_auto_sun.angle = 0.0523599
ob_auto_sun = bpy.data.objects.new('AutoSun', light_auto_sun)
scene.collection.objects.link(ob_auto_sun)
ob_auto_sun.rotation_euler = (0.872665, 0.174533, 0.523599)
bpy.context.view_layer.update()
